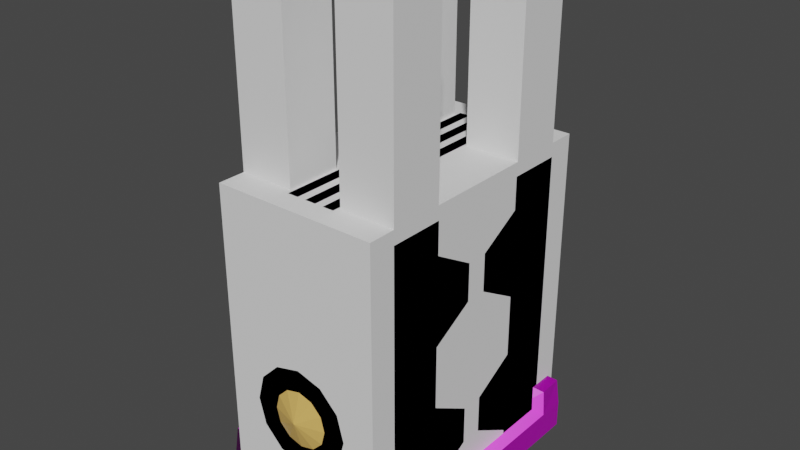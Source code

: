 # Source: industrial_machine002.blend  (saved by Blender 4.1.24; exported with 4.5.12 LTS)
import bpy
from mathutils import Matrix  # noqa: F401  (used for matrix-valued properties, if any)

bpy.ops.wm.read_factory_settings(use_empty=True)
scene = bpy.context.scene
scene.name = 'Scene'

# ---- images (referenced by path relative to the original .blend; pixels are not part of the script)
import os
ASSET_DIR = os.environ.get("B2B_ASSET_DIR", "")  # directory of the original .blend (textures are referenced by path, not embedded)
HERE = os.path.dirname(os.path.abspath(__file__))  # packed textures are extracted next to this script under _unpacked/

def load_image(name, relpath, width, height, colorspace="sRGB"):
    """Load a texture the original file referenced (path relative to the .blend, or extracted next to this script)."""
    p = next((c for c in (os.path.join(HERE, relpath), os.path.join(ASSET_DIR, relpath)) if relpath and os.path.exists(c)), "")
    if p:
        img = bpy.data.images.load(p, check_existing=True)
        img.name = name
    else:  # same state as the original file: an image datablock whose file is absent (Cycles renders it pink)
        img = bpy.data.images.new(name, width, height)
        img.source = "FILE"
        img.filepath = "//" + (relpath or name)
    img.colorspace_settings.name = colorspace
    return img
img_metal062c_2k_jpg_color_jpg = load_image('Metal062C_2K-JPG_Color.jpg', 'Metal062C_2K-JPG_Color.jpg', 1024, 1024, 'sRGB')
img_metal062c_2k_jpg_roughness_jpg = load_image('Metal062C_2K-JPG_Roughness.jpg', 'Metal062C_2K-JPG_Roughness.jpg', 1024, 1024, 'Non-Color')
img_metal062c_2k_jpg_normalgl_jpg_002 = load_image('Metal062C_2K-JPG_NormalGL.jpg.002', 'Metal062C_2K-JPG_NormalGL.jpg', 1024, 1024, 'Non-Color')
img_dials_albedo_jpg_002 = load_image('dials_albedo.jpg.002', 'dials_albedo.jpg', 1024, 1024, 'sRGB')
img_dials_normal_jpg_002 = load_image('dials_normal.jpg.002', 'dials_normal.jpg', 1024, 1024, 'Non-Color')

# ---- materials (node trees are filled in below, after node groups)
mat_mainbody = bpy.data.materials.new('MainBody')
mat_dials = bpy.data.materials.new('Dials')
mat_lights = bpy.data.materials.new('Lights')

# ---- material node trees
mat_mainbody.use_nodes = True; mat_mainbody.node_tree.nodes.clear()
_N = mat_mainbody.node_tree.nodes; _L = mat_mainbody.node_tree.links
n0 = _N.new('ShaderNodeBsdfPrincipled'); n0.name = 'Principled BSDF'; n0.location = (10, 300)
n1 = _N.new('ShaderNodeOutputMaterial'); n1.name = 'Material Output'; n1.location = (300, 300)
n2 = _N.new('ShaderNodeTexImage'); n2.name = 'Image Texture'; n2.location = (88, -40)
n2.label = 'Base Color'
n2.image = img_metal062c_2k_jpg_color_jpg
n3 = _N.new('ShaderNodeTexImage'); n3.name = 'Image Texture.002'; n3.location = (88, -335)
n3.label = 'Roughness'
n3.image = img_metal062c_2k_jpg_roughness_jpg
n4 = _N.new('ShaderNodeTexImage'); n4.name = 'Image Texture.003'; n4.location = (88, -615)
n4.label = 'Normal'
n4.image = img_metal062c_2k_jpg_normalgl_jpg_002
n5 = _N.new('ShaderNodeNormalMap'); n5.name = 'Normal Map'; n5.location = (-240, -340)
n6 = _N.new('ShaderNodeMapping'); n6.name = 'Mapping'; n6.location = (230, -40)
n7 = _N.new('NodeReroute'); n7.name = 'Reroute'; n7.location = (38, -331)
n7.width = 16
n7.socket_idname = 'NodeSocketVector'
n8 = _N.new('ShaderNodeTexCoord'); n8.name = 'Texture Coordinate'; n8.location = (30, -40)
n9 = _N.new('NodeFrame'); n9.name = 'Frame'; n9.location = (-1270, 340)
n9.label = 'Mapping'
n9.width = 400
n10 = _N.new('NodeFrame'); n10.name = 'Frame.001'; n10.location = (-628, 275)
n10.label = 'Textures'
n10.width = 358
n2.parent = n10
n3.parent = n10
n4.parent = n10
n6.parent = n9
n7.parent = n10
n8.parent = n9
_L.new(n0.outputs[0], n1.inputs[0])
_L.new(n4.outputs[0], n5.inputs[1])
_L.new(n7.outputs[0], n2.inputs[0])
_L.new(n7.outputs[0], n3.inputs[0])
_L.new(n7.outputs[0], n4.inputs[0])
_L.new(n6.outputs[0], n7.inputs[0])
_L.new(n8.outputs[2], n6.inputs[0])
_L.new(n2.outputs[0], n0.inputs[0])
_L.new(n3.outputs[0], n0.inputs[2])
_L.new(n5.outputs[0], n0.inputs[5])
n1.is_active_output = True
mat_dials.use_nodes = True; mat_dials.node_tree.nodes.clear()
_N = mat_dials.node_tree.nodes; _L = mat_dials.node_tree.links
n0 = _N.new('ShaderNodeBsdfPrincipled'); n0.name = 'Principled BSDF'; n0.location = (10, 300)
n1 = _N.new('ShaderNodeOutputMaterial'); n1.name = 'Material Output'; n1.location = (300, 300)
n2 = _N.new('ShaderNodeTexImage'); n2.name = 'Image Texture'; n2.location = (88, -40)
n2.label = 'Base Color'
n2.image = img_dials_albedo_jpg_002
n3 = _N.new('ShaderNodeTexImage'); n3.name = 'Image Texture.001'; n3.location = (88, -320)
n3.label = 'Normal'
n3.image = img_dials_normal_jpg_002
n4 = _N.new('ShaderNodeNormalMap'); n4.name = 'Normal Map'; n4.location = (-240, 220)
n5 = _N.new('NodeReroute'); n5.name = 'Reroute'; n5.location = (38, -420)
n5.width = 16
n5.socket_idname = 'NodeSocketVector'
n6 = _N.new('NodeFrame'); n6.name = 'Frame.001'; n6.location = (-628, 540)
n6.label = 'Textures'
n6.width = 358
n7 = _N.new('ShaderNodeUVMap'); n7.name = 'UV Map'; n7.location = (-920, 320)
n7.uv_map = 'dials'
n2.parent = n6
n3.parent = n6
n5.parent = n6
_L.new(n0.outputs[0], n1.inputs[0])
_L.new(n2.outputs[0], n0.inputs[0])
_L.new(n3.outputs[0], n4.inputs[1])
_L.new(n4.outputs[0], n0.inputs[5])
_L.new(n5.outputs[0], n2.inputs[0])
_L.new(n5.outputs[0], n3.inputs[0])
_L.new(n7.outputs[0], n5.inputs[0])
n1.is_active_output = True
mat_lights.use_nodes = True; mat_lights.node_tree.nodes.clear()
_N = mat_lights.node_tree.nodes; _L = mat_lights.node_tree.links
n0 = _N.new('ShaderNodeBsdfPrincipled'); n0.name = 'Principled BSDF'; n0.location = (10, 300)
n0.inputs[0].default_value = (0.8001, 0.4877, 0.1274, 1.0)
n0.inputs[2].default_value = 0.1
n1 = _N.new('ShaderNodeOutputMaterial'); n1.name = 'Material Output'; n1.location = (300, 300)
_L.new(n0.outputs[0], n1.inputs[0])
n1.is_active_output = True

# ---- world
world_world = bpy.data.worlds.new('World'); scene.world = world_world
world_world.use_nodes = True; world_world.node_tree.nodes.clear()
_N = world_world.node_tree.nodes; _L = world_world.node_tree.links
n0 = _N.new('ShaderNodeOutputWorld'); n0.name = 'World Output'; n0.location = (300, 300)
n1 = _N.new('ShaderNodeBackground'); n1.name = 'Background'; n1.location = (10, 300)
n1.inputs[0].default_value = (0.05088, 0.05088, 0.05088, 1.0)
_L.new(n1.outputs[0], n0.inputs[0])
n0.is_active_output = True
world_world.color = (0.05088, 0.05088, 0.05088)
world_world.use_sun_shadow = False
world_world.sun_shadow_jitter_overblur = 0.0

# ---- meshes
me_cube = bpy.data.meshes.new('Cube')
me_cube.from_pydata([(-0.3, -0.4, 0.0), (-0.3, -0.4, 1.1), (-0.3, 0.4, 0.0), (-0.2107, 0.1979, 0.1143), (-0.3, 0.4, 1.1), (0.3, -0.4, 0.0), (0.3, -0.4, 1.1), (0.3, 0.4, 0.0), (0.3, 0.4, 1.1), (-0.2107, -0.1979, 0.1143), (0.2107, 0.1979, 0.1143), (0.2107, -0.1979, 0.1143), (-0.2107, 0.1979, 0.6627), (-0.2107, 0.1979, 0.4342), (-0.2107, -0.1979, 0.4342), (-0.2107, -0.1979, 0.6627), (0.2107, 0.1979, 0.6627), (0.2107, 0.1979, 0.4342), (0.2107, -0.1979, 0.4342), (0.2107, -0.1979, 0.6627), (-0.2107, 0.1979, 0.9827), (-0.2107, -0.1979, 0.9827), (0.2107, 0.1979, 0.9827), (0.2107, -0.1979, 0.9827), (-0.3, -0.1979, 0.6627), (-0.3, -0.1979, 0.9827), (-0.3, -0.1979, 1.1), (-0.3, -0.1979, 0.4342), (-0.3, 0.1979, 0.9827), (-0.3, 0.1979, 1.1), (-0.3, -0.1979, 0.0), (-0.3, -0.1979, 0.1143), (-0.3, 0.1979, 0.4342), (-0.3, 0.1979, 0.1143), (-0.3, 0.1979, 0.0), (-0.3, 0.1979, 0.6627), (0.3, -0.1979, 1.1), (0.3, -0.1979, 0.9827), (0.3, 0.1979, 0.4342), (0.3, 0.1979, 0.6627), (0.3, 0.1979, 0.9827), (0.3, 0.1979, 1.1), (0.3, -0.1979, 0.1143), (0.3, -0.1979, 0.4342), (0.3, -0.1979, 0.0), (0.3, -0.1979, 0.6627), (0.3, 0.1979, 0.1143), (0.3, 0.1979, 0.0), (0.2107, -0.1979, 0.0), (0.2107, 0.1979, 0.0), (-0.2107, -0.1979, 0.0), (-0.2107, 0.1979, 0.0), (-0.2107, -0.1979, 1.1), (-0.2107, 0.1979, 1.1), (0.2107, -0.1979, 1.1), (0.2107, 0.1979, 1.1), (-0.3, 0.04, 0.2054), (-0.3, 0.04, 0.8915), (-0.3, 0.04, 0.343), (-0.3, 0.04, 0.7539), (-0.3, -0.04, 0.8915), (-0.3, -0.04, 0.2054), (-0.3, -0.04, 0.343), (-0.3, -0.04, 0.7539), (0.3, 0.04, 0.8915), (0.3, 0.04, 0.7539), (0.3, 0.04, 0.2054), (0.3, 0.04, 0.343), (0.3, -0.04, 0.7539), (0.3, -0.04, 0.8915), (0.3, -0.04, 0.343), (0.3, -0.04, 0.2054), (-0.2107, -0.04, 0.0), (-0.2107, 0.04, 0.0), (0.2107, -0.04, 0.0), (0.2107, 0.04, 0.0), (-0.2107, -0.04, 1.1), (-0.2107, 0.04, 1.1), (0.2107, -0.04, 1.1), (0.2107, 0.04, 1.1), (-0.2107, 0.04, 0.2054), (-0.2107, -0.04, 0.2054), (0.2107, 0.04, 0.2054), (0.2107, -0.04, 0.2054), (-0.2107, 0.04, 0.7539), (-0.2107, 0.04, 0.343), (-0.2107, -0.04, 0.343), (-0.2107, -0.04, 0.7539), (0.2107, 0.04, 0.7539), (0.2107, 0.04, 0.343), (0.2107, -0.04, 0.343), (0.2107, -0.04, 0.7539), (-0.2107, 0.04, 0.8915), (-0.2107, -0.04, 0.8915), (0.2107, 0.04, 0.8915), (0.2107, -0.04, 0.8915), (-0.2, -0.2093, 1.0), (-0.2, -0.2597, 1.83), (-0.1359, -0.2359, 1.0), (-0.1715, -0.2715, 1.83), (-0.1093, -0.3, 1.0), (-0.1597, -0.3, 1.83), (-0.1359, -0.3641, 1.0), (-0.1715, -0.3285, 1.83), (-0.2, -0.3907, 1.0), (-0.2, -0.3403, 1.83), (-0.2641, -0.3641, 1.0), (-0.2285, -0.3285, 1.83), (-0.2907, -0.3, 1.0), (-0.2403, -0.3, 1.83), (-0.2641, -0.2359, 1.0), (-0.2285, -0.2715, 1.83), (-0.1476, -0.2476, 1.8), (-0.2, -0.2258, 1.8), (-0.1258, -0.3, 1.8), (-0.1476, -0.3524, 1.8), (-0.2, -0.3742, 1.8), (-0.2524, -0.3524, 1.8), (-0.2742, -0.3, 1.8), (-0.2524, -0.2476, 1.8), (0.2, -0.2093, 1.0), (0.2, -0.2597, 1.83), (0.1359, -0.2359, 1.0), (0.1715, -0.2715, 1.83), (0.1093, -0.3, 1.0), (0.1597, -0.3, 1.83), (0.1359, -0.3641, 1.0), (0.1715, -0.3285, 1.83), (0.2, -0.3907, 1.0), (0.2, -0.3403, 1.83), (0.2641, -0.3641, 1.0), (0.2285, -0.3285, 1.83), (0.2907, -0.3, 1.0), (0.2403, -0.3, 1.83), (0.2641, -0.2359, 1.0), (0.2285, -0.2715, 1.83), (0.1476, -0.2476, 1.8), (0.2, -0.2258, 1.8), (0.1258, -0.3, 1.8), (0.1476, -0.3524, 1.8), (0.2, -0.3742, 1.8), (0.2524, -0.3524, 1.8), (0.2742, -0.3, 1.8), (0.2524, -0.2476, 1.8), (-0.2, 0.2093, 1.0), (-0.2, 0.2597, 1.83), (-0.1359, 0.2359, 1.0), (-0.1715, 0.2715, 1.83), (-0.1093, 0.3, 1.0), (-0.1597, 0.3, 1.83), (-0.1359, 0.3641, 1.0), (-0.1715, 0.3285, 1.83), (-0.2, 0.3907, 1.0), (-0.2, 0.3403, 1.83), (-0.2641, 0.3641, 1.0), (-0.2285, 0.3285, 1.83), (-0.2907, 0.3, 1.0), (-0.2403, 0.3, 1.83), (-0.2641, 0.2359, 1.0), (-0.2285, 0.2715, 1.83), (-0.1476, 0.2476, 1.8), (-0.2, 0.2258, 1.8), (-0.1258, 0.3, 1.8), (-0.1476, 0.3524, 1.8), (-0.2, 0.3742, 1.8), (-0.2524, 0.3524, 1.8), (-0.2742, 0.3, 1.8), (-0.2524, 0.2476, 1.8), (0.2, 0.2093, 1.0), (0.2, 0.2597, 1.83), (0.1359, 0.2359, 1.0), (0.1715, 0.2715, 1.83), (0.1093, 0.3, 1.0), (0.1597, 0.3, 1.83), (0.1359, 0.3641, 1.0), (0.1715, 0.3285, 1.83), (0.2, 0.3907, 1.0), (0.2, 0.3403, 1.83), (0.2641, 0.3641, 1.0), (0.2285, 0.3285, 1.83), (0.2907, 0.3, 1.0), (0.2403, 0.3, 1.83), (0.2641, 0.2359, 1.0), (0.2285, 0.2715, 1.83), (0.1476, 0.2476, 1.8), (0.2, 0.2258, 1.8), (0.1258, 0.3, 1.8), (0.1476, 0.3524, 1.8), (0.2, 0.3742, 1.8), (0.2524, 0.3524, 1.8), (0.2742, 0.3, 1.8), (0.2524, 0.2476, 1.8), (-0.003071, 0.5019, 0.6014), (-0.003071, -0.5, 0.6014), (0.08899, 0.5019, 0.5767), (0.08899, -0.5, 0.5767), (0.1564, 0.5019, 0.5093), (0.1564, -0.5, 0.5093), (0.1811, 0.5019, 0.4172), (0.1811, -0.5, 0.4172), (0.1564, 0.5019, 0.3252), (0.1564, -0.5, 0.3252), (0.08899, 0.5019, 0.2578), (0.08899, -0.5, 0.2578), (-0.003071, 0.5019, 0.2331), (-0.003071, -0.5, 0.2331), (-0.09513, 0.5019, 0.2578), (-0.09513, -0.5, 0.2578), (-0.1625, 0.5019, 0.3252), (-0.1625, -0.5, 0.3252), (-0.1872, 0.5019, 0.4172), (-0.1872, -0.5, 0.4172), (-0.1625, 0.5019, 0.5093), (-0.1625, -0.5, 0.5093), (-0.09513, 0.5019, 0.5767), (-0.09513, -0.5, 0.5767), (0.04888, -0.5, 0.5072), (0.08691, -0.5, 0.4692), (0.1008, -0.5, 0.4172), (0.08691, -0.5, 0.3653), (0.04888, -0.5, 0.3273), (-0.003071, -0.5, 0.3133), (-0.05502, -0.5, 0.3273), (-0.003071, -0.53, 0.4172), (-0.09305, -0.5, 0.3653), (-0.107, -0.5, 0.4172), (-0.09305, -0.5, 0.4692), (-0.05502, -0.5, 0.5072), (-0.003071, -0.5, 0.5211), (-0.09, -0.45, 0.0), (-0.09, 0.45, 0.0), (-0.05, -0.45, 0.0), (-0.05, 0.45, 0.0), (-0.09, -0.45, 1.12), (-0.09, -0.42, 1.15), (-0.05, -0.42, 1.15), (-0.05, -0.45, 1.12), (-0.09, 0.42, 1.15), (-0.09, 0.45, 1.12), (-0.05, 0.45, 1.12), (-0.05, 0.42, 1.15), (-0.02, -0.45, 0.0), (-0.02, 0.45, 0.0), (0.02, -0.45, 0.0), (0.02, 0.45, 0.0), (-0.02, -0.45, 1.12), (-0.02, -0.42, 1.15), (0.02, -0.42, 1.15), (0.02, -0.45, 1.12), (-0.02, 0.42, 1.15), (-0.02, 0.45, 1.12), (0.02, 0.45, 1.12), (0.02, 0.42, 1.15), (0.05, -0.45, 0.0), (0.05, 0.45, 0.0), (0.09, -0.45, 0.0), (0.09, 0.45, 0.0), (0.05, -0.45, 1.12), (0.05, -0.42, 1.15), (0.09, -0.42, 1.15), (0.09, -0.45, 1.12), (0.05, 0.42, 1.15), (0.05, 0.45, 1.12), (0.09, 0.45, 1.12), (0.09, 0.42, 1.15), (-0.28, -0.46, 0.7), (-0.28, -0.46, 1.0), (0.28, -0.46, 0.7), (0.28, -0.46, 1.0), (-0.28, -0.3533, 0.7), (-0.28, -0.3533, 1.0), (0.28, -0.3533, 0.7), (0.28, -0.3533, 1.0), (-0.17, -0.4, 0.9477), (-0.17, -0.48, 0.9477), (-0.1261, -0.4, 0.936), (-0.1261, -0.48, 0.936), (-0.09402, -0.4, 0.9039), (-0.09402, -0.48, 0.9039), (-0.08226, -0.4, 0.86), (-0.08226, -0.48, 0.86), (-0.09402, -0.4, 0.8161), (-0.09402, -0.48, 0.8161), (-0.1261, -0.4, 0.784), (-0.1261, -0.48, 0.784), (-0.17, -0.4, 0.7723), (-0.17, -0.48, 0.7723), (-0.2139, -0.4, 0.784), (-0.2139, -0.48, 0.784), (-0.246, -0.4, 0.8161), (-0.246, -0.48, 0.8161), (-0.2577, -0.4, 0.86), (-0.2577, -0.48, 0.86), (-0.246, -0.4, 0.9039), (-0.246, -0.48, 0.9039), (-0.2139, -0.4, 0.936), (-0.2139, -0.48, 0.936), (0.1261, -0.48, 0.936), (0.1261, -0.4, 0.936), (0.09402, -0.48, 0.9039), (0.09402, -0.4, 0.9039), (0.08226, -0.48, 0.86), (0.08226, -0.4, 0.86), (0.09402, -0.48, 0.8161), (0.09402, -0.4, 0.8161), (0.1261, -0.48, 0.784), (0.1261, -0.4, 0.784), (0.17, -0.48, 0.7723), (0.17, -0.4, 0.7723), (0.2139, -0.48, 0.784), (0.2139, -0.4, 0.784), (0.246, -0.48, 0.8161), (0.246, -0.4, 0.8161), (0.2577, -0.48, 0.86), (0.2577, -0.4, 0.86), (0.246, -0.48, 0.9039), (0.246, -0.4, 0.9039), (0.2139, -0.48, 0.936), (0.2139, -0.4, 0.936), (0.17, -0.48, 0.9477), (0.17, -0.4, 0.9477), (-0.07, -0.48, 0.7568), (-0.07, -0.48, 0.9632), (-0.07, -0.4, 0.7568), (-0.07, -0.4, 0.9632), (0.07, -0.48, 0.7568), (0.07, -0.48, 0.9632), (0.07, -0.4, 0.7568), (0.07, -0.4, 0.9632), (-0.35, -0.48, 0.0), (-0.35, -0.48, 0.1), (-0.35, 0.48, 0.0), (-0.35, 0.48, 0.1), (0.35, -0.48, 0.0), (0.35, -0.48, 0.1), (0.35, 0.48, 0.0), (0.35, 0.48, 0.1), (0.25, 0.48, 0.0), (-0.25, 0.48, 0.0), (-0.25, 0.48, 0.1), (0.25, 0.48, 0.1), (-0.25, -0.48, 0.0), (0.25, -0.48, 0.0), (0.25, -0.48, 0.1), (-0.25, -0.48, 0.1), (-0.35, 0.38, 0.0), (-0.35, -0.38, 0.0), (-0.35, -0.38, 0.1), (-0.35, 0.38, 0.1), (0.35, -0.38, 0.0), (0.35, 0.38, 0.0), (0.35, 0.38, 0.1), (0.35, -0.38, 0.1), (0.25, 0.38, 0.1), (0.25, -0.38, 0.1), (-0.25, 0.38, 0.1), (-0.25, -0.38, 0.1), (-0.25, 0.38, 0.0), (-0.25, -0.38, 0.0), (0.25, 0.38, 0.0), (0.25, -0.38, 0.0), (-0.3465, 0.3762, 0.2), (-0.343, 0.4704, 0.2), (0.2475, 0.4752, 0.2), (0.343, 0.4704, 0.2), (0.3465, -0.3762, 0.2), (0.343, -0.4704, 0.2), (-0.2475, -0.4752, 0.2), (-0.343, -0.4704, 0.2), (-0.2475, 0.4752, 0.2), (0.2475, -0.4752, 0.2), (0.25, -0.38, 0.2), (-0.25, -0.38, 0.2), (-0.3465, -0.3762, 0.2), (0.3465, 0.3762, 0.2), (0.25, 0.38, 0.2), (-0.25, 0.38, 0.2)], [], [(33, 32, 2), (24, 27, 0), (40, 39, 8), (43, 45, 5), (63, 24, 25, 60), (28, 29, 4), (31, 27, 62, 61), (35, 28, 4), (32, 35, 2), (35, 4, 2), (2, 34, 33), (37, 45, 68, 69), (31, 30, 0), (0, 1, 24), (1, 26, 25), (15, 87, 86, 14), (1, 25, 24), (31, 0, 27), (0, 5, 6, 1), (85, 84, 12, 13), (46, 47, 7), (33, 56, 58, 32), (38, 46, 7), (39, 38, 7), (7, 8, 39), (8, 41, 40), (70, 43, 42, 71), (37, 36, 6), (6, 5, 45), (5, 44, 42), (66, 46, 38, 67), (5, 42, 43), (37, 6, 45), (38, 39, 16, 17), (51, 34, 2), (48, 5, 0, 50), (7, 47, 49), (79, 55, 53, 77), (48, 44, 5), (52, 1, 6, 54), (0, 30, 50), (76, 52, 54, 78), (55, 41, 8), (65, 39, 40, 64), (4, 29, 53), (84, 59, 35, 12), (52, 26, 1), (55, 8, 4, 53), (6, 36, 54), (48, 11, 42, 44), (66, 82, 10, 46), (30, 31, 9, 50), (10, 82, 75, 49), (72, 50, 9, 81), (49, 47, 46, 10), (85, 80, 81, 86), (77, 53, 20, 92), (71, 42, 11, 83), (78, 54, 23, 95), (76, 93, 21, 52), (89, 67, 38, 17), (73, 51, 49, 75), (35, 32, 13, 12), (58, 85, 13, 32), (27, 24, 15, 14), (89, 90, 83, 82), (89, 17, 16, 88), (87, 15, 24, 63), (53, 29, 28, 20), (45, 43, 18, 19), (70, 90, 18, 43), (93, 60, 25, 21), (68, 45, 19, 91), (91, 19, 18, 90), (57, 28, 35, 59), (57, 92, 20, 28), (41, 55, 22, 40), (26, 52, 21, 25), (94, 64, 40, 22), (77, 92, 93, 76), (79, 94, 22, 55), (74, 83, 11, 48), (36, 37, 23, 54), (69, 95, 23, 37), (61, 62, 86, 81), (78, 95, 94, 79), (51, 2, 7, 49), (73, 80, 3, 51), (78, 79, 77, 76), (92, 84, 87, 93), (73, 75, 74, 72), (86, 62, 27, 14), (81, 9, 31, 61), (63, 60, 93, 87), (82, 83, 74, 75), (85, 86, 87, 84), (89, 88, 91, 90), (56, 80, 85, 58), (69, 68, 91, 95), (94, 95, 91, 88), (34, 51, 3, 33), (59, 84, 92, 57), (74, 48, 50, 72), (65, 88, 16, 39), (89, 82, 66, 67), (94, 88, 65, 64), (72, 81, 80, 73), (71, 83, 90, 70), (80, 56, 33, 3), (7, 2, 4, 8), (96, 113, 112, 98), (98, 112, 114, 100), (100, 114, 115, 102), (102, 115, 116, 104), (104, 116, 117, 106), (106, 117, 118, 108), (99, 97, 111, 109, 107, 105, 103, 101), (108, 118, 119, 110), (110, 119, 113, 96), (96, 98, 100, 102, 104, 106, 108, 110), (97, 99, 112, 113), (99, 101, 114, 112), (101, 103, 115, 114), (103, 105, 116, 115), (105, 107, 117, 116), (107, 109, 118, 117), (109, 111, 119, 118), (111, 97, 113, 119), (120, 122, 136, 137), (122, 124, 138, 136), (124, 126, 139, 138), (126, 128, 140, 139), (128, 130, 141, 140), (130, 132, 142, 141), (123, 125, 127, 129, 131, 133, 135, 121), (132, 134, 143, 142), (134, 120, 137, 143), (120, 134, 132, 130, 128, 126, 124, 122), (121, 137, 136, 123), (123, 136, 138, 125), (125, 138, 139, 127), (127, 139, 140, 129), (129, 140, 141, 131), (131, 141, 142, 133), (133, 142, 143, 135), (135, 143, 137, 121), (144, 146, 160, 161), (146, 148, 162, 160), (148, 150, 163, 162), (150, 152, 164, 163), (152, 154, 165, 164), (154, 156, 166, 165), (147, 149, 151, 153, 155, 157, 159, 145), (156, 158, 167, 166), (158, 144, 161, 167), (144, 158, 156, 154, 152, 150, 148, 146), (145, 161, 160, 147), (147, 160, 162, 149), (149, 162, 163, 151), (151, 163, 164, 153), (153, 164, 165, 155), (155, 165, 166, 157), (157, 166, 167, 159), (159, 167, 161, 145), (168, 185, 184, 170), (170, 184, 186, 172), (172, 186, 187, 174), (174, 187, 188, 176), (176, 188, 189, 178), (178, 189, 190, 180), (171, 169, 183, 181, 179, 177, 175, 173), (180, 190, 191, 182), (182, 191, 185, 168), (168, 170, 172, 174, 176, 178, 180, 182), (169, 171, 184, 185), (171, 173, 186, 184), (173, 175, 187, 186), (175, 177, 188, 187), (177, 179, 189, 188), (179, 181, 190, 189), (181, 183, 191, 190), (183, 169, 185, 191), (192, 193, 195, 194), (194, 195, 197, 196), (196, 197, 199, 198), (198, 199, 201, 200), (200, 201, 203, 202), (202, 203, 205, 204), (204, 205, 207, 206), (206, 207, 209, 208), (208, 209, 211, 210), (210, 211, 213, 212), (195, 193, 215, 213, 211, 209, 207, 205, 203, 201, 199, 197), (212, 213, 215, 214), (214, 215, 193, 192), (192, 194, 196, 198, 200, 202, 204, 206, 208, 210, 212, 214), (228, 223, 216), (216, 223, 217), (217, 223, 218), (218, 223, 219), (219, 223, 220), (220, 223, 221), (221, 223, 222), (222, 223, 224), (224, 223, 225), (225, 223, 226), (226, 223, 227), (227, 223, 228), (232, 239, 240, 235, 236, 231), (240, 237, 234, 235), (230, 238, 239, 232), (230, 232, 231, 229), (235, 234, 233, 236), (231, 236, 233, 229), (237, 240, 239, 238), (229, 233, 234, 237, 238, 230), (244, 251, 252, 247, 248, 243), (252, 249, 246, 247), (242, 250, 251, 244), (242, 244, 243, 241), (247, 246, 245, 248), (243, 248, 245, 241), (249, 252, 251, 250), (241, 245, 246, 249, 250, 242), (256, 263, 264, 259, 260, 255), (264, 261, 258, 259), (254, 262, 263, 256), (254, 256, 255, 253), (259, 258, 257, 260), (255, 260, 257, 253), (261, 264, 263, 262), (253, 257, 258, 261, 262, 254), (271, 272, 268, 267), (267, 268, 266, 265), (269, 271, 267, 265), (272, 270, 266, 268), (265, 266, 270, 269), (273, 274, 276, 275), (275, 276, 278, 277), (277, 278, 280, 279), (279, 280, 282, 281), (281, 282, 284, 283), (283, 284, 286, 285), (285, 286, 288, 287), (287, 288, 290, 289), (289, 290, 292, 291), (291, 292, 294, 293), (276, 274, 296, 294, 292, 290, 288, 286, 284, 282, 280, 278), (293, 294, 296, 295), (295, 296, 274, 273), (273, 275, 277, 279, 281, 283, 285, 287, 289, 291, 293, 295), (298, 297, 319, 320), (302, 301, 299, 300), (304, 303, 301, 302), (306, 305, 303, 304), (308, 307, 305, 306), (310, 309, 307, 308), (312, 311, 309, 310), (314, 313, 311, 312), (316, 315, 313, 314), (318, 317, 315, 316), (317, 319, 297, 299, 301, 303, 305, 307, 309, 311, 313, 315), (320, 319, 317, 318), (300, 299, 297, 298), (320, 318, 316, 314, 312, 310, 308, 306, 304, 302, 300, 298), (321, 322, 324, 323), (323, 324, 328, 327), (327, 328, 326, 325), (325, 326, 322, 321), (323, 327, 325, 321), (328, 324, 322, 326), (345, 348, 332, 331), (337, 340, 336, 335), (349, 352, 334, 333), (341, 344, 330, 329), (360, 349, 333, 342), (354, 343, 370, 371), (336, 340, 363, 364), (356, 344, 343, 354), (346, 358, 341, 329), (360, 342, 341, 358), (333, 334, 343, 342), (343, 344, 341, 342), (331, 332, 339, 338), (339, 340, 337, 338), (357, 359, 360, 358), (338, 337, 359, 357), (331, 338, 357, 345), (345, 357, 358, 346), (353, 355, 356, 354), (340, 339, 355, 353), (351, 336, 364, 374), (351, 353, 354, 352), (330, 344, 367, 368), (355, 348, 347, 356), (337, 335, 350, 359), (359, 350, 349, 360), (335, 336, 351, 350), (350, 351, 352, 349), (329, 330, 347, 346), (346, 347, 348, 345), (372, 373, 368, 367), (365, 371, 370, 366), (364, 363, 375, 374), (369, 362, 361, 376), (353, 351, 374, 375), (344, 356, 372, 367), (340, 353, 375, 363), (352, 354, 371, 365), (339, 332, 362, 369), (348, 355, 376, 361), (347, 330, 368, 373), (334, 352, 365, 366), (355, 339, 369, 376), (356, 347, 373, 372), (332, 348, 361, 362), (343, 334, 366, 370)])
me_cube.polygons.foreach_set('material_index', [0, 0, 0, 0, 0, 0, 0, 0, 0, 0, 0, 0, 0, 0, 0, 0, 0, 0, 0, 0, 0, 0, 0, 0, 0, 0, 0, 0, 0, 0, 0, 0, 0, 0, 0, 0, 0, 0, 0, 0, 0, 0, 0, 0, 0, 0, 0, 0, 0, 0, 0, 0, 0, 0, 0, 0, 0, 0, 0, 0, 0, 0, 0, 0, 0, 0, 0, 0, 0, 0, 0, 0, 0, 0, 0, 0, 0, 0, 0, 0, 0, 0, 0, 0, 0, 0, 0, 0, 0, 0, 0, 0, 0, 0, 0, 0, 0, 0, 0, 0, 0, 0, 0, 0, 0, 0, 0, 0, 0, 0, 0, 0, 0, 0, 0, 0, 0, 0, 0, 0, 0, 0, 0, 0, 0, 0, 0, 0, 0, 0, 0, 0, 0, 0, 0, 0, 0, 0, 0, 0, 0, 0, 0, 0, 0, 0, 0, 0, 0, 0, 0, 0, 0, 0, 0, 0, 0, 0, 0, 0, 0, 0, 0, 0, 0, 0, 0, 0, 0, 0, 0, 0, 0, 0, 0, 0, 0, 0, 0, 0, 0, 0, 0, 0, 0, 0, 0, 0, 0, 0, 0, 0, 0, 0, 0, 0, 2, 2, 2, 2, 2, 2, 2, 2, 2, 2, 2, 2, 0, 0, 0, 0, 0, 0, 0, 0, 0, 0, 0, 0, 0, 0, 0, 0, 0, 0, 0, 0, 0, 0, 0, 0, 0, 0, 0, 0, 0, 0, 0, 0, 0, 0, 0, 0, 0, 0, 0, 1, 0, 0, 0, 0, 0, 0, 0, 0, 0, 0, 0, 0, 0, 1, 0, 0, 0, 0, 0, 0, 1, 0, 0, 0, 0, 0, 0, 0, 0, 0, 0, 0, 0, 0, 0, 0, 0, 0, 0, 0, 0, 0, 0, 0, 0, 0, 0, 0, 0, 0, 0, 0, 0, 0, 0, 0, 0, 0, 0, 0, 0, 0, 0, 0, 0, 0, 0, 0, 0])
_uv = me_cube.uv_layers.new(name='UVMap')
_uv.uv.foreach_set('vector', [0.7681, 0.6438, 0.7681, 0.5827, 0.8067, 0.6656, 0.6936, 0.5391, 0.6936, 0.5827, 0.655, 0.6656, 0.7326, 0.02949, 0.7326, 0.09059, 0.694, 0.007084, 0.8071, 0.1342, 0.8071, 0.09059, 0.8457, 0.2172, 0.7238, 0.5217, 0.6936, 0.5391, 0.6936, 0.478, 0.7238, 0.4954, 0.7681, 0.478, 0.7681, 0.4556, 0.8067, 0.4556, 0.6936, 0.6438, 0.6936, 0.5827, 0.7238, 0.6001, 0.7238, 0.6264, 0.7681, 0.5391, 0.7681, 0.478, 0.8067, 0.4556, 0.7681, 0.5827, 0.7681, 0.5391, 0.8067, 0.6656, 0.7681, 0.5391, 0.8067, 0.4556, 0.8067, 0.6656, 0.8067, 0.6656, 0.7681, 0.6656, 0.7681, 0.6438, 0.8071, 0.02949, 0.8071, 0.09059, 0.7769, 0.07318, 0.7769, 0.0469, 0.6936, 0.6438, 0.6936, 0.6656, 0.655, 0.6656, 0.655, 0.6656, 0.655, 0.4556, 0.6936, 0.5391, 0.655, 0.4556, 0.6936, 0.4556, 0.6936, 0.478, 0.4315, 0.5582, 0.4617, 0.5408, 0.4617, 0.6192, 0.4315, 0.6018, 0.655, 0.4556, 0.6936, 0.478, 0.6936, 0.5391, 0.6936, 0.6438, 0.655, 0.6656, 0.6936, 0.5827, 0.6798, 0.2172, 0.5652, 0.2172, 0.5652, 0.007084, 0.6798, 0.007084, 0.477, 0.6192, 0.477, 0.5408, 0.5071, 0.5582, 0.5071, 0.6018, 0.7326, 0.1953, 0.7326, 0.2172, 0.694, 0.2172, 0.7681, 0.6438, 0.7379, 0.6264, 0.7379, 0.6001, 0.7681, 0.5827, 0.7326, 0.1342, 0.7326, 0.1953, 0.694, 0.2172, 0.7326, 0.09059, 0.7326, 0.1342, 0.694, 0.2172, 0.694, 0.2172, 0.694, 0.007084, 0.7326, 0.09059, 0.694, 0.007084, 0.7326, 0.007084, 0.7326, 0.02949, 0.7769, 0.1516, 0.8071, 0.1342, 0.8071, 0.1953, 0.7769, 0.1779, 0.8071, 0.02949, 0.8071, 0.007084, 0.8457, 0.007084, 0.8457, 0.007084, 0.8457, 0.2172, 0.8071, 0.09059, 0.8457, 0.2172, 0.8071, 0.2172, 0.8071, 0.1953, 0.7627, 0.1779, 0.7326, 0.1953, 0.7326, 0.1342, 0.7627, 0.1516, 0.8457, 0.2172, 0.8071, 0.1953, 0.8071, 0.1342, 0.8071, 0.02949, 0.8457, 0.007084, 0.8071, 0.09059, 0.8853, 0.8904, 0.8853, 0.8468, 0.9024, 0.8468, 0.9024, 0.8904, 0.4003, 0.5889, 0.4174, 0.5889, 0.4174, 0.6275, 0.3198, 0.5133, 0.3028, 0.4747, 0.4174, 0.4747, 0.4003, 0.5133, 0.3028, 0.6275, 0.3028, 0.5889, 0.3198, 0.5889, 0.007084, 0.6892, 0.03724, 0.6892, 0.03724, 0.7697, 0.007084, 0.7697, 0.3198, 0.5133, 0.3028, 0.5133, 0.3028, 0.4747, 0.1286, 0.7697, 0.09001, 0.7868, 0.09001, 0.6722, 0.1286, 0.6892, 0.4174, 0.4747, 0.4174, 0.5133, 0.4003, 0.5133, 0.1588, 0.7697, 0.1286, 0.7697, 0.1286, 0.6892, 0.1588, 0.6892, 0.03724, 0.6892, 0.03724, 0.6722, 0.07584, 0.6722, 0.7627, 0.07318, 0.7326, 0.09059, 0.7326, 0.02949, 0.7627, 0.0469, 0.07584, 0.7868, 0.03724, 0.7868, 0.03724, 0.7697, 0.111, 0.883, 0.1281, 0.883, 0.1281, 0.9132, 0.111, 0.9132, 0.1286, 0.7697, 0.1286, 0.7868, 0.09001, 0.7868, 0.03724, 0.6892, 0.07584, 0.6722, 0.07584, 0.7868, 0.03724, 0.7697, 0.09001, 0.6722, 0.1286, 0.6722, 0.1286, 0.6892, 0.9496, 0.972, 0.9496, 0.9502, 0.9666, 0.9502, 0.9666, 0.972, 0.8853, 0.9046, 0.9024, 0.9046, 0.9024, 0.9348, 0.8853, 0.9348, 0.8025, 0.9708, 0.8025, 0.949, 0.8196, 0.949, 0.8196, 0.9708, 0.5652, 0.6438, 0.5954, 0.6264, 0.5954, 0.6656, 0.5652, 0.6656, 0.4617, 0.6847, 0.4315, 0.6847, 0.4315, 0.6629, 0.4617, 0.6455, 0.9024, 0.9708, 0.8853, 0.9708, 0.8853, 0.9489, 0.9024, 0.9489, 0.477, 0.6192, 0.477, 0.6455, 0.4617, 0.6455, 0.4617, 0.6192, 0.477, 0.4747, 0.5071, 0.4747, 0.5071, 0.4971, 0.477, 0.5145, 0.4315, 0.9426, 0.4315, 0.9125, 0.4486, 0.9125, 0.4486, 0.9426, 0.6107, 0.4556, 0.6408, 0.4556, 0.6408, 0.478, 0.6107, 0.4954, 0.4617, 0.4747, 0.4617, 0.5145, 0.4315, 0.4971, 0.4315, 0.4747, 0.9183, 0.9136, 0.9354, 0.9136, 0.9354, 0.9438, 0.9183, 0.9438, 0.4003, 0.5587, 0.4003, 0.5889, 0.3198, 0.5889, 0.3198, 0.5587, 0.8196, 0.8468, 0.8196, 0.8905, 0.8025, 0.8905, 0.8025, 0.8468, 0.3963, 0.8889, 0.4133, 0.8889, 0.4133, 0.919, 0.3963, 0.919, 0.4781, 0.9096, 0.4781, 0.8659, 0.4951, 0.8659, 0.4951, 0.9096, 0.5954, 0.6001, 0.6107, 0.6001, 0.6107, 0.6264, 0.5954, 0.6264, 0.5954, 0.6001, 0.5652, 0.5827, 0.5652, 0.5391, 0.5954, 0.5217, 0.8356, 0.9267, 0.8356, 0.8965, 0.8526, 0.8965, 0.8526, 0.9267, 0.05034, 0.9408, 0.06739, 0.9408, 0.06739, 0.9633, 0.05034, 0.9633, 0.06739, 0.883, 0.06739, 0.9267, 0.05034, 0.9267, 0.05034, 0.883, 0.2423, 0.9446, 0.2253, 0.9446, 0.2253, 0.9144, 0.2423, 0.9144, 0.9305, 0.6527, 0.9134, 0.6527, 0.9134, 0.6226, 0.9305, 0.6226, 0.1729, 0.9431, 0.1729, 0.9129, 0.19, 0.9129, 0.19, 0.9431, 0.6107, 0.5217, 0.6408, 0.5391, 0.6408, 0.5827, 0.6107, 0.6001, 0.7379, 0.4954, 0.7681, 0.478, 0.7681, 0.5391, 0.7379, 0.5217, 0.7528, 0.8966, 0.7698, 0.8966, 0.7698, 0.9267, 0.7528, 0.9267, 0.8356, 0.9409, 0.8526, 0.9409, 0.8526, 0.9633, 0.8356, 0.9633, 0.7528, 0.9409, 0.7698, 0.9409, 0.7698, 0.9633, 0.7528, 0.9633, 0.2598, 0.9144, 0.2769, 0.9144, 0.2769, 0.9446, 0.2598, 0.9446, 0.477, 0.4747, 0.477, 0.5145, 0.4617, 0.5145, 0.4617, 0.4747, 0.5954, 0.4556, 0.5954, 0.4954, 0.5652, 0.478, 0.5652, 0.4556, 0.6107, 0.6656, 0.6107, 0.6264, 0.6408, 0.6438, 0.6408, 0.6656, 0.9666, 0.9136, 0.9666, 0.936, 0.9496, 0.936, 0.9496, 0.9136, 0.687, 0.9484, 0.67, 0.9484, 0.67, 0.9183, 0.687, 0.9183, 0.111, 0.9536, 0.111, 0.9274, 0.1281, 0.9274, 0.1281, 0.9536, 0.6107, 0.4556, 0.6107, 0.4954, 0.5954, 0.4954, 0.5954, 0.4556, 0.4003, 0.5889, 0.4174, 0.6275, 0.3028, 0.6275, 0.3198, 0.5889, 0.477, 0.6847, 0.477, 0.6455, 0.5071, 0.6629, 0.5071, 0.6847, 0.587, 0.9082, 0.6023, 0.9082, 0.6023, 0.8277, 0.587, 0.8277, 0.477, 0.5145, 0.477, 0.5408, 0.4617, 0.5408, 0.4617, 0.5145, 0.4003, 0.5587, 0.3198, 0.5587, 0.3198, 0.5434, 0.4003, 0.5434, 0.3198, 0.9309, 0.3028, 0.9309, 0.3028, 0.9007, 0.3198, 0.9007, 0.9116, 0.4414, 0.9116, 0.4112, 0.9286, 0.4112, 0.9286, 0.4414, 0.9446, 0.6488, 0.9446, 0.6226, 0.9617, 0.6226, 0.9617, 0.6488, 0.5954, 0.6264, 0.6107, 0.6264, 0.6107, 0.6656, 0.5954, 0.6656, 0.477, 0.6192, 0.4617, 0.6192, 0.4617, 0.5408, 0.477, 0.5408, 0.5954, 0.6001, 0.5954, 0.5217, 0.6107, 0.5217, 0.6107, 0.6001, 0.6335, 0.9497, 0.6165, 0.9497, 0.6165, 0.9234, 0.6335, 0.9234, 0.3821, 0.9332, 0.3821, 0.9595, 0.3651, 0.9595, 0.3651, 0.9332, 0.5954, 0.4954, 0.6107, 0.4954, 0.6107, 0.5217, 0.5954, 0.5217, 0.3198, 0.9669, 0.3028, 0.9669, 0.3028, 0.945, 0.3198, 0.945, 0.7183, 0.9446, 0.7012, 0.9446, 0.7012, 0.9183, 0.7183, 0.9183, 0.3198, 0.5434, 0.3198, 0.5133, 0.4003, 0.5133, 0.4003, 0.5434, 0.8025, 0.9046, 0.8196, 0.9046, 0.8196, 0.9348, 0.8025, 0.9348, 0.02414, 0.9263, 0.02414, 0.9526, 0.007084, 0.9526, 0.007084, 0.9263, 0.4951, 0.9237, 0.4951, 0.95, 0.4781, 0.95, 0.4781, 0.9237, 0.4617, 0.6847, 0.4617, 0.6455, 0.477, 0.6455, 0.477, 0.6847, 0.4133, 0.9595, 0.3963, 0.9595, 0.3963, 0.9332, 0.4133, 0.9332, 0.3651, 0.8889, 0.3821, 0.8889, 0.3821, 0.919, 0.3651, 0.919, 0.6798, 0.4414, 0.5652, 0.4414, 0.5652, 0.2313, 0.6798, 0.2313, 0.5349, 0.6275, 0.5349, 0.4747, 0.5461, 0.4747, 0.5485, 0.6275, 0.8727, 0.3841, 0.8752, 0.2313, 0.8863, 0.2314, 0.8863, 0.3842, 0.8863, 0.3842, 0.8863, 0.2314, 0.8975, 0.2313, 0.8999, 0.3841, 0.7528, 0.8326, 0.7553, 0.6798, 0.7664, 0.6798, 0.7664, 0.8326, 0.7664, 0.8326, 0.7664, 0.6798, 0.7775, 0.6798, 0.78, 0.8326, 0.8313, 0.3841, 0.8338, 0.2313, 0.8449, 0.2314, 0.8449, 0.3842, 0.888, 0.645, 0.8814, 0.645, 0.8768, 0.6404, 0.8768, 0.6338, 0.8814, 0.6292, 0.888, 0.6292, 0.8926, 0.6338, 0.8926, 0.6404, 0.8449, 0.3842, 0.8449, 0.2314, 0.8561, 0.2313, 0.8586, 0.3841, 0.5213, 0.6275, 0.5238, 0.4747, 0.5349, 0.4747, 0.5349, 0.6275, 0.8669, 0.4235, 0.8565, 0.4339, 0.8417, 0.4339, 0.8313, 0.4235, 0.8313, 0.4087, 0.8417, 0.3983, 0.8565, 0.3983, 0.8669, 0.4087, 0.8814, 0.645, 0.888, 0.645, 0.8907, 0.6516, 0.8787, 0.6516, 0.888, 0.645, 0.8926, 0.6404, 0.8993, 0.6431, 0.8907, 0.6516, 0.8926, 0.6404, 0.8926, 0.6338, 0.8993, 0.6311, 0.8993, 0.6431, 0.8926, 0.6338, 0.888, 0.6292, 0.8907, 0.6226, 0.8993, 0.6311, 0.888, 0.6292, 0.8814, 0.6292, 0.8787, 0.6226, 0.8907, 0.6226, 0.8814, 0.6292, 0.8768, 0.6338, 0.8702, 0.6311, 0.8787, 0.6226, 0.8768, 0.6338, 0.8768, 0.6404, 0.8702, 0.6431, 0.8702, 0.6311, 0.8768, 0.6404, 0.8814, 0.645, 0.8787, 0.6516, 0.8702, 0.6431, 0.5349, 0.7945, 0.5213, 0.7945, 0.5238, 0.6417, 0.5349, 0.6417, 0.9042, 0.8326, 0.8906, 0.8326, 0.8906, 0.6798, 0.9017, 0.6798, 0.8906, 0.8326, 0.877, 0.8326, 0.8794, 0.6798, 0.8906, 0.6798, 0.8214, 0.8326, 0.8078, 0.8326, 0.8078, 0.6798, 0.8189, 0.6798, 0.8078, 0.8326, 0.7942, 0.8326, 0.7967, 0.6798, 0.8078, 0.6798, 0.8628, 0.8326, 0.8492, 0.8326, 0.8492, 0.6798, 0.8603, 0.6798, 0.6231, 0.898, 0.6231, 0.8914, 0.6278, 0.8868, 0.6343, 0.8868, 0.6389, 0.8914, 0.6389, 0.898, 0.6343, 0.9026, 0.6278, 0.9026, 0.8492, 0.8326, 0.8356, 0.8326, 0.838, 0.6798, 0.8492, 0.6798, 0.5485, 0.7945, 0.5349, 0.7945, 0.5349, 0.6417, 0.5461, 0.6417, 0.3651, 0.8643, 0.3651, 0.8496, 0.3755, 0.8391, 0.3902, 0.8391, 0.4006, 0.8496, 0.4006, 0.8643, 0.3902, 0.8747, 0.3755, 0.8747, 0.6278, 0.9026, 0.625, 0.9093, 0.6165, 0.9007, 0.6231, 0.898, 0.6231, 0.898, 0.6165, 0.9007, 0.6165, 0.8887, 0.6231, 0.8914, 0.6231, 0.8914, 0.6165, 0.8887, 0.625, 0.8802, 0.6278, 0.8868, 0.6278, 0.8868, 0.625, 0.8802, 0.6371, 0.8802, 0.6343, 0.8868, 0.6343, 0.8868, 0.6371, 0.8802, 0.6456, 0.8887, 0.6389, 0.8914, 0.6389, 0.8914, 0.6456, 0.8887, 0.6456, 0.9007, 0.6389, 0.898, 0.6389, 0.898, 0.6456, 0.9007, 0.6371, 0.9093, 0.6343, 0.9026, 0.6343, 0.9026, 0.6371, 0.9093, 0.625, 0.9093, 0.6278, 0.9026, 0.4452, 0.8518, 0.4315, 0.8517, 0.434, 0.6989, 0.4452, 0.6989, 0.9285, 0.1599, 0.9148, 0.1599, 0.9148, 0.007106, 0.926, 0.007084, 0.9148, 0.1599, 0.9012, 0.1599, 0.9037, 0.007084, 0.9148, 0.007106, 0.6972, 0.8326, 0.6836, 0.8327, 0.6836, 0.6798, 0.6947, 0.6798, 0.6836, 0.8327, 0.67, 0.8326, 0.6725, 0.6798, 0.6836, 0.6798, 0.8871, 0.1599, 0.8734, 0.1599, 0.8734, 0.007106, 0.8846, 0.007084, 0.02952, 0.8943, 0.02952, 0.9008, 0.0249, 0.9055, 0.01835, 0.9055, 0.01373, 0.9008, 0.01373, 0.8943, 0.01835, 0.8897, 0.0249, 0.8897, 0.8734, 0.1599, 0.8598, 0.1599, 0.8623, 0.007084, 0.8734, 0.007106, 0.4588, 0.8517, 0.4452, 0.8518, 0.4452, 0.6989, 0.4563, 0.6989, 0.8711, 0.8572, 0.8711, 0.872, 0.8607, 0.8824, 0.846, 0.8824, 0.8356, 0.872, 0.8356, 0.8572, 0.846, 0.8468, 0.8607, 0.8468, 0.0249, 0.8897, 0.02765, 0.883, 0.03617, 0.8916, 0.02952, 0.8943, 0.02952, 0.8943, 0.03617, 0.8916, 0.03617, 0.9036, 0.02952, 0.9008, 0.02952, 0.9008, 0.03617, 0.9036, 0.02765, 0.9121, 0.0249, 0.9055, 0.0249, 0.9055, 0.02765, 0.9121, 0.0156, 0.9121, 0.01835, 0.9055, 0.01835, 0.9055, 0.0156, 0.9121, 0.007084, 0.9036, 0.01373, 0.9008, 0.01373, 0.9008, 0.007084, 0.9036, 0.007084, 0.8916, 0.01373, 0.8943, 0.01373, 0.8943, 0.007084, 0.8916, 0.0156, 0.883, 0.01835, 0.8897, 0.01835, 0.8897, 0.0156, 0.883, 0.02765, 0.883, 0.0249, 0.8897, 0.4866, 0.8518, 0.4866, 0.6989, 0.4977, 0.6989, 0.5002, 0.8517, 0.9116, 0.6084, 0.914, 0.4556, 0.9252, 0.4556, 0.9252, 0.6084, 0.9252, 0.6084, 0.9252, 0.4556, 0.9363, 0.4556, 0.9388, 0.6084, 0.7114, 0.8326, 0.7139, 0.6798, 0.725, 0.6798, 0.725, 0.8327, 0.725, 0.8327, 0.725, 0.6798, 0.7361, 0.6798, 0.7386, 0.8326, 0.8702, 0.6084, 0.8727, 0.4556, 0.8838, 0.4556, 0.8838, 0.6084, 0.1842, 0.8763, 0.1907, 0.8763, 0.1954, 0.881, 0.1954, 0.8875, 0.1907, 0.8921, 0.1842, 0.8921, 0.1796, 0.8875, 0.1796, 0.881, 0.8838, 0.6084, 0.8838, 0.4556, 0.8949, 0.4556, 0.8974, 0.6084, 0.4729, 0.8517, 0.4754, 0.6989, 0.4866, 0.6989, 0.4866, 0.8518, 0.7528, 0.8572, 0.7632, 0.8468, 0.7779, 0.8468, 0.7883, 0.8572, 0.7883, 0.872, 0.7779, 0.8824, 0.7632, 0.8824, 0.7528, 0.872, 0.1907, 0.8763, 0.1842, 0.8763, 0.1814, 0.8697, 0.1935, 0.8697, 0.1842, 0.8763, 0.1796, 0.881, 0.1729, 0.8782, 0.1814, 0.8697, 0.1796, 0.881, 0.1796, 0.8875, 0.1729, 0.8903, 0.1729, 0.8782, 0.1796, 0.8875, 0.1842, 0.8921, 0.1814, 0.8988, 0.1729, 0.8903, 0.1842, 0.8921, 0.1907, 0.8921, 0.1935, 0.8988, 0.1814, 0.8988, 0.1907, 0.8921, 0.1954, 0.8875, 0.202, 0.8903, 0.1935, 0.8988, 0.1954, 0.8875, 0.1954, 0.881, 0.202, 0.8782, 0.202, 0.8903, 0.1954, 0.881, 0.1907, 0.8763, 0.1935, 0.8697, 0.202, 0.8782, 0.8384, 0.6469, 0.8384, 0.4556, 0.856, 0.4556, 0.856, 0.6469, 0.7691, 0.4227, 0.7691, 0.2313, 0.782, 0.2313, 0.782, 0.4227, 0.782, 0.4227, 0.782, 0.2313, 0.7996, 0.2313, 0.7996, 0.4227, 0.7996, 0.4227, 0.7996, 0.2313, 0.8172, 0.2313, 0.8172, 0.4227, 0.694, 0.4227, 0.694, 0.2313, 0.7069, 0.2313, 0.7069, 0.4227, 0.7069, 0.4227, 0.7069, 0.2313, 0.7244, 0.2313, 0.7244, 0.4227, 0.7244, 0.4227, 0.7244, 0.2313, 0.742, 0.2313, 0.742, 0.4227, 0.742, 0.4227, 0.742, 0.2313, 0.7549, 0.2313, 0.7549, 0.4227, 0.3509, 0.6416, 0.3509, 0.833, 0.3333, 0.833, 0.3333, 0.6416, 0.3333, 0.6416, 0.3333, 0.833, 0.3157, 0.833, 0.3157, 0.6416, 0.007084, 0.844, 0.007084, 0.8258, 0.01619, 0.81, 0.03195, 0.8009, 0.05015, 0.8009, 0.06591, 0.81, 0.07501, 0.8258, 0.07501, 0.844, 0.06591, 0.8598, 0.05015, 0.8689, 0.03195, 0.8689, 0.01618, 0.8598, 0.3157, 0.6416, 0.3157, 0.833, 0.3028, 0.833, 0.3028, 0.6416, 0.8208, 0.6469, 0.8208, 0.4556, 0.8384, 0.4556, 0.8384, 0.6469, 0.08918, 0.8258, 0.09828, 0.81, 0.114, 0.8009, 0.1322, 0.8009, 0.148, 0.81, 0.1571, 0.8258, 0.1571, 0.844, 0.148, 0.8598, 0.1322, 0.8689, 0.114, 0.8689, 0.09828, 0.8598, 0.08918, 0.844, 0.6165, 0.8417, 0.6357, 0.8468, 0.6165, 0.852, 0.6165, 0.852, 0.6357, 0.8468, 0.6216, 0.8609, 0.6216, 0.8609, 0.6357, 0.8468, 0.6305, 0.866, 0.6305, 0.866, 0.6357, 0.8468, 0.6408, 0.866, 0.6408, 0.866, 0.6357, 0.8468, 0.6497, 0.8609, 0.6497, 0.8609, 0.6357, 0.8468, 0.6548, 0.852, 0.6548, 0.852, 0.6357, 0.8468, 0.6548, 0.8417, 0.6548, 0.8417, 0.6357, 0.8468, 0.6497, 0.8328, 0.6497, 0.8328, 0.6357, 0.8468, 0.6408, 0.8277, 0.6408, 0.8277, 0.6357, 0.8468, 0.6305, 0.8277, 0.6305, 0.8277, 0.6357, 0.8468, 0.6216, 0.8328, 0.6216, 0.8328, 0.6357, 0.8468, 0.6165, 0.8417, 0.007084, 0.2267, 0.007084, 0.01281, 0.01281, 0.007084, 0.1732, 0.007084, 0.179, 0.01281, 0.179, 0.2267, 0.5508, 0.9691, 0.5431, 0.9691, 0.5431, 0.8087, 0.5508, 0.8087, 0.9183, 0.8995, 0.9183, 0.6856, 0.926, 0.6856, 0.926, 0.8995, 0.9721, 0.179, 0.9644, 0.179, 0.9644, 0.007084, 0.9721, 0.007084, 0.9208, 0.1741, 0.9285, 0.1741, 0.9285, 0.1798, 0.9208, 0.1798, 0.9208, 0.3937, 0.9208, 0.1798, 0.9285, 0.1798, 0.9285, 0.3937, 0.9183, 0.6798, 0.926, 0.6798, 0.926, 0.6856, 0.9183, 0.6856, 0.1931, 0.2267, 0.1931, 0.01281, 0.1989, 0.007084, 0.3593, 0.007084, 0.365, 0.01281, 0.365, 0.2267, 0.007084, 0.4605, 0.007084, 0.2466, 0.01281, 0.2409, 0.1732, 0.2409, 0.179, 0.2466, 0.179, 0.4605, 0.9824, 0.5492, 0.9748, 0.5492, 0.9748, 0.3887, 0.9824, 0.3887, 0.9402, 0.8995, 0.9402, 0.6856, 0.9478, 0.6856, 0.9478, 0.8995, 0.9721, 0.365, 0.9644, 0.365, 0.9644, 0.1931, 0.9721, 0.1931, 0.953, 0.3887, 0.9606, 0.3887, 0.9606, 0.3945, 0.953, 0.3945, 0.953, 0.6084, 0.953, 0.3945, 0.9606, 0.3945, 0.9606, 0.6084, 0.9402, 0.6798, 0.9478, 0.6798, 0.9478, 0.6856, 0.9402, 0.6856, 0.1931, 0.4605, 0.1931, 0.2466, 0.1989, 0.2409, 0.3593, 0.2409, 0.365, 0.2466, 0.365, 0.4605, 0.3792, 0.2267, 0.3792, 0.01281, 0.3849, 0.007084, 0.5453, 0.007084, 0.5511, 0.01281, 0.5511, 0.2267, 0.5729, 0.9881, 0.5652, 0.9881, 0.5652, 0.8277, 0.5729, 0.8277, 0.9426, 0.2268, 0.9426, 0.01286, 0.9503, 0.01286, 0.9503, 0.2268, 0.529, 0.9806, 0.5213, 0.9806, 0.5213, 0.8087, 0.529, 0.8087, 0.962, 0.6798, 0.9696, 0.6798, 0.9696, 0.6856, 0.962, 0.6856, 0.962, 0.8995, 0.962, 0.6856, 0.9696, 0.6856, 0.9696, 0.8995, 0.9426, 0.007084, 0.9503, 0.007084, 0.9503, 0.01286, 0.9426, 0.01286, 0.3792, 0.4605, 0.3792, 0.2466, 0.3849, 0.2409, 0.5453, 0.2409, 0.5511, 0.2466, 0.5511, 0.4605, 0.67, 0.9041, 0.67, 0.8468, 0.6904, 0.8468, 0.6904, 0.9041, 0.2826, 0.7791, 0.2253, 0.7791, 0.2253, 0.6722, 0.2826, 0.6722, 0.2457, 0.7933, 0.2457, 0.9002, 0.2253, 0.9002, 0.2253, 0.7933, 0.2802, 0.7933, 0.2802, 0.9002, 0.2598, 0.9002, 0.2598, 0.7933, 0.7114, 0.9041, 0.7114, 0.8468, 0.7318, 0.8468, 0.7318, 0.9041, 0.3803, 0.982, 0.3651, 0.982, 0.3651, 0.9736, 0.3803, 0.9736, 0.08156, 0.9366, 0.09683, 0.9366, 0.09683, 0.9428, 0.08156, 0.9428, 0.08156, 0.9428, 0.09683, 0.9428, 0.09683, 0.9512, 0.08156, 0.9512, 0.08156, 0.9512, 0.09683, 0.9512, 0.09683, 0.9595, 0.08156, 0.9595, 0.1575, 0.9121, 0.1422, 0.9121, 0.1422, 0.9059, 0.1575, 0.9059, 0.1575, 0.9059, 0.1422, 0.9059, 0.1422, 0.8975, 0.1575, 0.8975, 0.1575, 0.8975, 0.1422, 0.8975, 0.1422, 0.8892, 0.1575, 0.8892, 0.1575, 0.8892, 0.1422, 0.8892, 0.1422, 0.883, 0.1575, 0.883, 0.3493, 0.9668, 0.334, 0.9668, 0.334, 0.9585, 0.3493, 0.9585, 0.3493, 0.9585, 0.334, 0.9585, 0.334, 0.9501, 0.3493, 0.9501, 0.6627, 0.2185, 0.6697, 0.2185, 0.6758, 0.222, 0.6793, 0.2281, 0.6793, 0.2351, 0.6758, 0.2412, 0.6697, 0.2447, 0.6627, 0.2447, 0.6566, 0.2412, 0.6531, 0.2351, 0.6531, 0.2281, 0.6566, 0.222, 0.3493, 0.9501, 0.334, 0.9501, 0.334, 0.9439, 0.3493, 0.9439, 0.3803, 0.9904, 0.3651, 0.9904, 0.3651, 0.982, 0.3803, 0.982, 0.4315, 0.8778, 0.4359, 0.8703, 0.4434, 0.8659, 0.4521, 0.8659, 0.4596, 0.8703, 0.4639, 0.8778, 0.4639, 0.8864, 0.4596, 0.894, 0.4521, 0.8983, 0.4434, 0.8983, 0.4359, 0.894, 0.4315, 0.8864, 0.4116, 0.9904, 0.3963, 0.9904, 0.3963, 0.982, 0.4116, 0.982, 0.6023, 0.9778, 0.587, 0.9778, 0.587, 0.9694, 0.6023, 0.9694, 0.6023, 0.9861, 0.587, 0.9861, 0.587, 0.9778, 0.6023, 0.9778, 0.3493, 0.9069, 0.334, 0.9069, 0.334, 0.9007, 0.3493, 0.9007, 0.3493, 0.9152, 0.334, 0.9152, 0.334, 0.9069, 0.3493, 0.9069, 0.3493, 0.9236, 0.334, 0.9236, 0.334, 0.9152, 0.3493, 0.9152, 0.3493, 0.9297, 0.334, 0.9297, 0.334, 0.9236, 0.3493, 0.9236, 0.1433, 0.9824, 0.1586, 0.9824, 0.1586, 0.9907, 0.1433, 0.9907, 0.1433, 0.974, 0.1586, 0.974, 0.1586, 0.9824, 0.1433, 0.9824, 0.1433, 0.9678, 0.1586, 0.9678, 0.1586, 0.974, 0.1433, 0.974, 0.6627, 0.2185, 0.6697, 0.2185, 0.6758, 0.222, 0.6793, 0.2281, 0.6793, 0.2351, 0.6758, 0.2412, 0.6697, 0.2447, 0.6627, 0.2447, 0.6566, 0.2412, 0.6531, 0.2351, 0.6531, 0.2281, 0.6566, 0.222, 0.4116, 0.982, 0.3963, 0.982, 0.3963, 0.9736, 0.4116, 0.9736, 0.6023, 0.9694, 0.587, 0.9694, 0.587, 0.9632, 0.6023, 0.9632, 0.8922, 0.1859, 0.8922, 0.1946, 0.8879, 0.2021, 0.8804, 0.2064, 0.8717, 0.2064, 0.8642, 0.2021, 0.8598, 0.1946, 0.8598, 0.1859, 0.8642, 0.1784, 0.8717, 0.1741, 0.8804, 0.1741, 0.8879, 0.1784, 0.8811, 0.4377, 0.8811, 0.3983, 0.8963, 0.3983, 0.8963, 0.4377, 0.3028, 0.8866, 0.3028, 0.8471, 0.3295, 0.8471, 0.3295, 0.8866, 0.08156, 0.9225, 0.08156, 0.883, 0.09683, 0.883, 0.09683, 0.9225, 0.6147, 0.2504, 0.6147, 0.2185, 0.64, 0.2185, 0.64, 0.2504, 0.6023, 0.9223, 0.6023, 0.9491, 0.587, 0.9491, 0.587, 0.9223, 0.1575, 0.9262, 0.1575, 0.953, 0.1422, 0.953, 0.1422, 0.9262, 0.3651, 0.8059, 0.3842, 0.8059, 0.3842, 0.825, 0.3651, 0.825, 0.6034, 0.6989, 0.5843, 0.6989, 0.5843, 0.6798, 0.6034, 0.6798, 0.1729, 0.8364, 0.192, 0.8364, 0.192, 0.8555, 0.1729, 0.8555, 0.6558, 0.6989, 0.6367, 0.6989, 0.6367, 0.6798, 0.6558, 0.6798, 0.02618, 0.4938, 0.007084, 0.4938, 0.007084, 0.4747, 0.02618, 0.4747, 0.4315, 0.9759, 0.4315, 0.9568, 0.4506, 0.9577, 0.4506, 0.9759, 0.5843, 0.6798, 0.5843, 0.6989, 0.5652, 0.6994, 0.5652, 0.6811, 0.174, 0.4938, 0.174, 0.4747, 0.2695, 0.4747, 0.2695, 0.4938, 0.1408, 0.4938, 0.1217, 0.4938, 0.1217, 0.4747, 0.1408, 0.4747, 0.02618, 0.4938, 0.02618, 0.4747, 0.1217, 0.4747, 0.1217, 0.4938, 0.6558, 0.8135, 0.6367, 0.8135, 0.6367, 0.7944, 0.6558, 0.7944, 0.6367, 0.7944, 0.6367, 0.6989, 0.6558, 0.6989, 0.6558, 0.7944, 0.6034, 0.8135, 0.5843, 0.8135, 0.5843, 0.7944, 0.6034, 0.7944, 0.5843, 0.7944, 0.5843, 0.6989, 0.6034, 0.6989, 0.6034, 0.7944, 0.1217, 0.6389, 0.02618, 0.6389, 0.02618, 0.4938, 0.1217, 0.4938, 0.1217, 0.658, 0.02618, 0.658, 0.02618, 0.6389, 0.1217, 0.6389, 0.1408, 0.658, 0.1217, 0.658, 0.1217, 0.6389, 0.1408, 0.6389, 0.1408, 0.6389, 0.1217, 0.6389, 0.1217, 0.4938, 0.1408, 0.4938, 0.2695, 0.6389, 0.174, 0.6389, 0.174, 0.4938, 0.2695, 0.4938, 0.2695, 0.658, 0.174, 0.658, 0.174, 0.6389, 0.2695, 0.6389, 0.192, 0.6913, 0.192, 0.6722, 0.2111, 0.674, 0.2111, 0.692, 0.2886, 0.6389, 0.2695, 0.6389, 0.2695, 0.4938, 0.2886, 0.4938, 0.6367, 0.6798, 0.6367, 0.6989, 0.6176, 0.6994, 0.6176, 0.6811, 0.174, 0.6389, 0.1549, 0.6389, 0.1549, 0.4938, 0.174, 0.4938, 0.02618, 0.658, 0.007084, 0.658, 0.007084, 0.6389, 0.02618, 0.6389, 0.02618, 0.6389, 0.007084, 0.6389, 0.007084, 0.4938, 0.02618, 0.4938, 0.1729, 0.6722, 0.192, 0.6722, 0.192, 0.6913, 0.1729, 0.6913, 0.1729, 0.6913, 0.192, 0.6913, 0.192, 0.8364, 0.1729, 0.8364, 0.3651, 0.6416, 0.3842, 0.6416, 0.3842, 0.6607, 0.3651, 0.6607, 0.3651, 0.6607, 0.3842, 0.6607, 0.3842, 0.8059, 0.3651, 0.8059, 0.9354, 0.9592, 0.9354, 0.9776, 0.9174, 0.9762, 0.9173, 0.958, 0.007084, 0.9864, 0.007084, 0.9679, 0.02523, 0.9667, 0.02503, 0.985, 0.129, 0.9692, 0.1292, 0.9874, 0.111, 0.9863, 0.111, 0.9678, 0.9748, 0.583, 0.975, 0.5647, 0.9929, 0.5633, 0.9929, 0.5818, 0.2598, 0.9778, 0.2598, 0.9587, 0.2789, 0.9594, 0.2789, 0.9778, 0.192, 0.9573, 0.192, 0.9764, 0.1729, 0.9764, 0.1729, 0.9582, 0.7203, 0.9587, 0.7203, 0.9778, 0.7012, 0.9778, 0.7012, 0.9597, 0.6356, 0.9639, 0.6356, 0.983, 0.6165, 0.983, 0.6165, 0.9645, 0.5843, 0.7944, 0.5843, 0.8135, 0.5652, 0.8122, 0.5652, 0.7939, 0.687, 0.9626, 0.687, 0.9817, 0.6679, 0.9817, 0.6679, 0.9633, 0.3842, 0.6607, 0.3842, 0.6416, 0.4033, 0.6435, 0.4033, 0.6614, 0.192, 0.8555, 0.192, 0.8364, 0.2111, 0.8357, 0.2111, 0.8537, 0.2253, 0.9778, 0.2253, 0.9587, 0.2444, 0.9597, 0.2444, 0.9778, 0.4781, 0.9833, 0.4781, 0.9642, 0.4972, 0.9648, 0.4972, 0.9833, 0.3842, 0.825, 0.3842, 0.8059, 0.4033, 0.8051, 0.4033, 0.8231, 0.6367, 0.7944, 0.6367, 0.8135, 0.6176, 0.8122, 0.6176, 0.7939])
_uv.active_render = True
_uv = me_cube.uv_layers.new(name='dials')
_uv.uv.foreach_set('vector', [0.0, 0.0, 0.0, 0.0, 0.0, 0.0, 0.0, 0.0, 0.0, 0.0, 0.0, 0.0, 0.0, 0.0, 0.0, 0.0, 0.0, 0.0, 0.0, 0.0, 0.0, 0.0, 0.0, 0.0, 0.0, 0.0, 0.0, 0.0, 0.0, 0.0, 0.0, 0.0, 0.0, 0.0, 0.0, 0.0, 0.0, 0.0, 0.0, 0.0, 0.0, 0.0, 0.0, 0.0, 0.0, 0.0, 0.0, 0.0, 0.0, 0.0, 0.0, 0.0, 0.0, 0.0, 0.0, 0.0, 0.0, 0.0, 0.0, 0.0, 0.0, 0.0, 0.0, 0.0, 0.0, 0.0, 0.0, 0.0, 0.0, 0.0, 0.0, 0.0, 0.0, 0.0, 0.0, 0.0, 0.0, 0.0, 0.0, 0.0, 0.0, 0.0, 0.0, 0.0, 0.0, 0.0, 0.0, 0.0, 0.0, 0.0, 0.0, 0.0, 0.0, 0.0, 0.0, 0.0, 0.0, 0.0, 0.0, 0.0, 0.0, 0.0, 0.0, 0.0, 0.0, 0.0, 0.0, 0.0, 0.0, 0.0, 0.0, 0.0, 0.0, 0.0, 0.0, 0.0, 0.0, 0.0, 0.0, 0.0, 0.0, 0.0, 0.0, 0.0, 0.0, 0.0, 0.0, 0.0, 0.0, 0.0, 0.0, 0.0, 0.0, 0.0, 0.0, 0.0, 0.0, 0.0, 0.0, 0.0, 0.0, 0.0, 0.0, 0.0, 0.0, 0.0, 0.0, 0.0, 0.0, 0.0, 0.0, 0.0, 0.0, 0.0, 0.0, 0.0, 0.0, 0.0, 0.0, 0.0, 0.0, 0.0, 0.0, 0.0, 0.0, 0.0, 0.0, 0.0, 0.0, 0.0, 0.0, 0.0, 0.0, 0.0, 0.0, 0.0, 0.0, 0.0, 0.0, 0.0, 0.0, 0.0, 0.0, 0.0, 0.0, 0.0, 0.0, 0.0, 0.0, 0.0, 0.0, 0.0, 0.0, 0.0, 0.0, 0.0, 0.0, 0.0, 0.0, 0.0, 0.0, 0.0, 0.0, 0.0, 0.0, 0.0, 0.0, 0.0, 0.0, 0.0, 0.0, 0.0, 0.0, 0.0, 0.0, 0.0, 0.0, 0.0, 0.0, 0.0, 0.0, 0.0, 0.0, 0.0, 0.0, 0.0, 0.0, 0.0, 0.0, 0.0, 0.0, 0.0, 0.0, 0.0, 0.0, 0.0, 0.0, 0.0, 0.0, 0.0, 0.0, 0.0, 0.0, 0.0, 0.0, 0.0, 0.0, 0.0, 0.0, 0.0, 0.0, 0.0, 0.0, 0.0, 0.0, 0.0, 0.0, 0.0, 0.0, 0.0, 0.0, 0.0, 0.0, 0.0, 0.0, 0.0, 0.0, 0.0, 0.0, 0.0, 0.0, 0.0, 0.0, 0.0, 0.0, 0.0, 0.0, 0.0, 0.0, 0.0, 0.0, 0.0, 0.0, 0.0, 0.0, 0.0, 0.0, 0.0, 0.0, 0.0, 0.0, 0.0, 0.0, 0.0, 0.0, 0.0, 0.0, 0.0, 0.0, 0.0, 0.0, 0.0, 0.0, 0.0, 0.0, 0.0, 0.0, 0.0, 0.0, 0.0, 0.0, 0.0, 0.0, 0.0, 0.0, 0.0, 0.0, 0.0, 0.0, 0.0, 0.0, 0.0, 0.0, 0.0, 0.0, 0.0, 0.0, 0.0, 0.0, 0.0, 0.0, 0.0, 0.0, 0.0, 0.0, 0.0, 0.0, 0.0, 0.0, 0.0, 0.0, 0.0, 0.0, 0.0, 0.0, 0.0, 0.0, 0.0, 0.0, 0.0, 0.0, 0.0, 0.0, 0.0, 0.0, 0.0, 0.0, 0.0, 0.0, 0.0, 0.0, 0.0, 0.0, 0.0, 0.0, 0.0, 0.0, 0.0, 0.0, 0.0, 0.0, 0.0, 0.0, 0.0, 0.0, 0.0, 0.0, 0.0, 0.0, 0.0, 0.0, 0.0, 0.0, 0.0, 0.0, 0.0, 0.0, 0.0, 0.0, 0.0, 0.0, 0.0, 0.0, 0.0, 0.0, 0.0, 0.0, 0.0, 0.0, 0.0, 0.0, 0.0, 0.0, 0.0, 0.0, 0.0, 0.0, 0.0, 0.0, 0.0, 0.0, 0.0, 0.0, 0.0, 0.0, 0.0, 0.0, 0.0, 0.0, 0.0, 0.0, 0.0, 0.0, 0.0, 0.0, 0.0, 0.0, 0.0, 0.0, 0.0, 0.0, 0.0, 0.0, 0.0, 0.0, 0.0, 0.0, 0.0, 0.0, 0.0, 0.0, 0.0, 0.0, 0.0, 0.0, 0.0, 0.0, 0.0, 0.0, 0.0, 0.0, 0.0, 0.0, 0.0, 0.0, 0.0, 0.0, 0.0, 0.0, 0.0, 0.0, 0.0, 0.0, 0.0, 0.0, 0.0, 0.0, 0.0, 0.0, 0.0, 0.0, 0.0, 0.0, 0.0, 0.0, 0.0, 0.0, 0.0, 0.0, 0.0, 0.0, 0.0, 0.0, 0.0, 0.0, 0.0, 0.0, 0.0, 0.0, 0.0, 0.0, 0.0, 0.0, 0.0, 0.0, 0.0, 0.0, 0.0, 0.0, 0.0, 0.0, 0.0, 0.0, 0.0, 0.0, 0.0, 0.0, 0.0, 0.0, 0.0, 0.0, 0.0, 0.0, 0.0, 0.0, 0.0, 0.0, 0.0, 0.0, 0.0, 0.0, 0.0, 0.0, 0.0, 0.0, 0.0, 0.0, 0.0, 0.0, 0.0, 0.0, 0.0, 0.0, 0.0, 0.0, 0.0, 0.0, 0.0, 0.0, 0.0, 0.0, 0.0, 0.0, 0.0, 0.0, 0.0, 0.0, 0.0, 0.0, 0.0, 0.0, 0.0, 0.0, 0.0, 0.0, 0.0, 0.0, 0.0, 0.0, 0.0, 0.0, 0.0, 0.0, 0.0, 0.0, 0.0, 0.0, 0.0, 0.0, 0.0, 0.0, 0.0, 0.0, 0.0, 0.0, 0.0, 0.0, 0.0, 0.0, 0.0, 0.0, 0.0, 0.0, 0.0, 0.0, 0.0, 0.0, 0.0, 0.0, 0.0, 0.0, 0.0, 0.0, 0.0, 0.0, 0.0, 0.0, 0.0, 0.0, 0.0, 0.0, 0.0, 0.0, 0.0, 0.0, 0.0, 0.0, 0.0, 0.0, 0.0, 0.0, 0.0, 0.0, 0.0, 0.0, 0.0, 0.0, 0.0, 0.0, 0.0, 0.0, 0.0, 0.0, 0.0, 0.0, 0.0, 0.0, 0.0, 0.0, 0.0, 0.0, 0.0, 0.0, 0.0, 0.0, 0.0, 0.0, 0.0, 0.0, 0.0, 0.0, 0.0, 0.0, 0.0, 0.0, 0.0, 0.0, 0.0, 0.0, 0.0, 0.0, 0.0, 0.0, 0.0, 0.0, 0.0, 0.0, 0.0, 0.0, 0.0, 0.0, 0.0, 0.0, 0.0, 0.0, 0.0, 0.0, 0.0, 0.0, 0.0, 0.0, 0.0, 0.0, 0.0, 0.0, 0.0, 0.0, 0.0, 0.0, 0.0, 0.0, 0.0, 0.0, 0.0, 0.0, 0.0, 0.0, 0.0, 0.0, 0.0, 0.0, 0.0, 0.0, 0.0, 0.0, 0.0, 0.0, 0.0, 0.0, 0.0, 0.0, 0.0, 0.0, 0.0, 0.0, 0.0, 0.0, 0.0, 0.0, 0.0, 0.0, 0.0, 0.0, 0.0, 0.0, 0.0, 0.0, 0.0, 0.0, 0.0, 0.0, 0.0, 0.0, 0.0, 0.0, 0.0, 0.0, 0.0, 0.0, 0.0, 0.0, 0.0, 0.0, 0.0, 0.0, 0.0, 0.0, 0.0, 0.0, 0.0, 0.0, 0.0, 0.0, 0.0, 0.0, 0.0, 0.0, 0.0, 0.0, 0.0, 0.0, 0.0, 0.0, 0.0, 0.0, 0.0, 0.0, 0.0, 0.0, 0.0, 0.0, 0.0, 0.0, 0.0, 0.0, 0.0, 0.0, 0.0, 0.0, 0.0, 0.0, 0.0, 0.0, 0.0, 0.0, 0.0, 0.0, 0.0, 0.0, 0.0, 0.0, 0.0, 0.0, 0.0, 0.0, 0.0, 0.0, 0.0, 0.0, 0.0, 0.0, 0.0, 0.0, 0.0, 0.0, 0.0, 0.0, 0.0, 0.0, 0.0, 0.0, 0.0, 0.0, 0.0, 0.0, 0.0, 0.0, 0.0, 0.0, 0.0, 0.0, 0.0, 0.0, 0.0, 0.0, 0.0, 0.0, 0.0, 0.0, 0.0, 0.0, 0.0, 0.0, 0.0, 0.0, 0.0, 0.0, 0.0, 0.0, 0.0, 0.0, 0.0, 0.0, 0.0, 0.0, 0.0, 0.0, 0.0, 0.0, 0.0, 0.0, 0.0, 0.0, 0.0, 0.0, 0.0, 0.0, 0.0, 0.0, 0.0, 0.0, 0.0, 0.0, 0.0, 0.0, 0.0, 0.0, 0.0, 0.0, 0.0, 0.0, 0.0, 0.0, 0.0, 0.0, 0.0, 0.0, 0.0, 0.0, 0.0, 0.0, 0.0, 0.0, 0.0, 0.0, 0.0, 0.0, 0.0, 0.0, 0.0, 0.0, 0.0, 0.0, 0.0, 0.0, 0.0, 0.0, 0.0, 0.0, 0.0, 0.0, 0.0, 0.0, 0.0, 0.0, 0.0, 0.0, 0.0, 0.0, 0.0, 0.0, 0.0, 0.0, 0.0, 0.0, 0.0, 0.0, 0.0, 0.0, 0.0, 0.0, 0.0, 0.0, 0.0, 0.0, 0.0, 0.0, 0.0, 0.0, 0.0, 0.0, 0.0, 0.0, 0.0, 0.0, 0.0, 0.0, 0.0, 0.0, 0.0, 0.0, 0.0, 0.0, 0.0, 0.0, 0.0, 0.0, 0.0, 0.0, 0.0, 0.0, 0.0, 0.0, 0.0, 0.0, 0.0, 0.0, 0.0, 0.0, 0.0, 0.0, 0.0, 0.0, 0.0, 0.0, 0.0, 0.0, 0.0, 0.0, 0.0, 0.0, 0.0, 0.0, 0.0, 0.0, 0.0, 0.0, 0.0, 0.0, 0.0, 0.0, 0.0, 0.0, 0.0, 0.0, 0.0, 0.0, 0.0, 0.0, 0.0, 0.0, 0.0, 0.0, 0.0, 0.0, 0.0, 0.0, 0.0, 0.0, 0.0, 0.0, 0.0, 0.0, 0.0, 0.0, 0.0, 0.0, 0.0, 0.0, 0.0, 0.0, 0.0, 0.0, 0.0, 0.0, 0.0, 0.0, 0.0, 0.0, 0.0, 0.0, 0.0, 0.0, 0.0, 0.0, 0.0, 0.0, 0.0, 0.0, 0.0, 0.0, 0.0, 0.0, 0.0, 0.0, 0.0, 0.0, 0.0, 0.0, 0.0, 0.0, 0.0, 0.0, 0.0, 0.0, 0.0, 0.0, 0.0, 0.0, 0.0, 0.0, 0.0, 0.0, 0.0, 0.0, 0.0, 0.0, 0.0, 0.0, 0.0, 0.0, 0.0, 0.0, 0.0, 0.0, 0.0, 0.0, 0.0, 0.0, 0.0, 0.0, 0.0, 0.0, 0.0, 0.0, 0.0, 0.0, 0.0, 0.0, 0.0, 0.0, 0.0, 0.0, 0.0, 0.0, 0.0, 0.0, 0.0, 0.0, 0.0, 0.0, 0.0, 0.0, 0.0, 0.0, 0.0, 0.0, 0.0, 0.0, 0.0, 0.0, 0.0, 0.0, 0.0, 0.0, 0.0, 0.0, 0.0, 0.0, 0.0, 0.0, 0.0, 0.0, 0.0, 0.0, 0.0, 0.0, 0.0, 0.0, 0.0, 0.0, 0.0, 0.0, 0.0, 0.0, 0.0, 0.0, 0.0, 0.0, 0.0, 0.0, 0.0, 0.0, 0.0, 0.0, 0.0, 0.0, 0.0, 0.0, 0.0, 0.0, 0.0, 0.0, 0.0, 0.0, 0.0, 0.0, 0.0, 0.0, 0.0, 0.0, 0.0, 0.0, 0.0, 0.0, 0.0, 0.0, 0.0, 0.0, 0.0, 0.0, 0.0, 0.0, 0.0, 0.0, 0.0, 0.0, 0.0, 0.0, 0.0, 0.0, 0.0, 0.0, 0.0, 0.0, 0.0, 0.0, 0.0, 0.0, 0.0, 0.0, 0.0, 0.0, 0.0, 0.0, 0.0, 0.0, 0.0, 0.0, 0.0, 0.0, 0.0, 0.0, 0.0, 0.0, 0.0, 0.0, 0.0, 0.0, 0.0, 0.0, 0.0, 0.0, 0.0, 0.0, 0.0, 0.0, 0.0, 0.0, 0.0, 0.0, 0.0, 0.0, 0.0, 0.0, 0.0, 0.0, 0.0, 0.0, 0.0, 0.0, 0.0, 0.0, 0.0, 0.0, 0.0, 0.0, 0.0, 0.0, 0.0, 0.0, 0.0, 0.0, 0.0, 0.0, 0.0, 0.0, 0.0, 0.0, 0.0, 0.0, 0.0, 0.0, 0.0, 0.0, 0.0, 0.0, 0.0, 0.0, 0.0, 0.0, 0.0, 0.0, 0.0, 0.0, 0.0, 0.0, 0.0, 0.0, 0.0, 0.0, 0.0, 0.0, 0.0, 0.0, 0.0, 0.0, 0.0, 0.0, 0.0, 0.0, 0.0, 0.0, 0.0, 0.0, 0.0, 0.0, 0.0, 0.0, 0.0, 0.0, 0.0, 0.0, 0.0, 0.0, 0.0, 0.0, 0.0, 0.0, 0.0, 0.0, 0.0, 0.0, 0.0, 0.0, 0.0, 0.0, 0.0, 0.0, 0.0, 0.0, 0.0, 0.0, 0.0, 0.0, 0.0, 0.0, 0.0, 0.0, 0.0, 0.0, 0.0, 0.0, 0.0, 0.0, 0.0, 0.0, 0.0, 0.0, 0.0, 0.0, 0.0, 0.0, 0.0, 0.0, 0.0, 0.0, 0.0, 0.0, 0.0, 0.0, 0.0, 0.0, 0.0, 0.0, 0.0, 0.0, 0.0, 0.0, 0.0, 0.0, 0.0, 0.0, 0.0, 0.0, 0.0, 0.0, 0.0, 0.0, 0.0, 0.0, 0.0, 0.0, 0.0, 0.0, 0.0, 0.0, 0.0, 0.0, 0.0, 0.0, 0.0, 0.0, 0.0, 0.0, 0.0, 0.0, 0.0, 0.0, 0.0, 0.0, 0.0, 0.0, 0.0, 0.0, 0.0, 0.0, 0.0, 0.0, 0.0, 0.0, 0.0, 0.0, 0.0, 0.0, 0.0, 0.0, 0.0, 0.0, 0.0, 0.0, 0.0, 0.0, 0.0, 0.0, 0.0, 0.0, 0.0, 0.0, 0.0, 0.0, 0.0, 0.0, 0.0, 0.0, 0.0, 0.0, 0.0, 0.0, 0.0, 0.0, 0.0, 0.0, 0.0, 0.0, 0.0, 0.0, 0.0, 0.0, 0.0, 0.0, 0.0, 0.0, 0.0, 0.0, 0.0, 0.0, 0.0, 0.0, 0.0, 0.0, 0.0, 0.0, 0.0, 0.0, 0.0, 0.0, 0.0, 0.0, 0.0, 0.0, 0.0, 0.0, 0.0, 0.0, 0.0, 0.0, 0.0, 0.0, 0.0, 0.0, 0.0, 0.0, 0.0, 0.0, 0.0, 0.0, 0.0, 0.0, 0.0, 0.0, 0.0, 0.0, 0.0, 0.0, 0.0, 0.9084, 0.7398, 0.9084, 0.5964, 0.9222, 0.5964, 0.9222, 0.7398, 0.6251, 0.8508, 0.6251, 0.7074, 0.6352, 0.7074, 0.6352, 0.8508, 0.6352, 0.8508, 0.6352, 0.7074, 0.6491, 0.7074, 0.6491, 0.8508, 0.6491, 0.8508, 0.6491, 0.7074, 0.6629, 0.7074, 0.6629, 0.8508, 0.6629, 0.8508, 0.6629, 0.7074, 0.673, 0.7074, 0.673, 0.8508, 0.8945, 0.4269, 0.8945, 0.2835, 0.9084, 0.2835, 0.9084, 0.4269, 0.9084, 0.4269, 0.9084, 0.2835, 0.9222, 0.2835, 0.9222, 0.4269, 0.5512, 0.7074, 0.5512, 0.8508, 0.541, 0.8508, 0.541, 0.7074, 0.541, 0.7074, 0.541, 0.8508, 0.5272, 0.8508, 0.5272, 0.7074, 0.5272, 0.7074, 0.5272, 0.8508, 0.5134, 0.8508, 0.5134, 0.7074, 0.7086, 0.1701, 0.7209, 0.163, 0.7353, 0.163, 0.7476, 0.1701, 0.7548, 0.1825, 0.7548, 0.1968, 0.7476, 0.2092, 0.7353, 0.2164, 0.7209, 0.2164, 0.7086, 0.2092, 0.7014, 0.1968, 0.7014, 0.1825, 0.5134, 0.7074, 0.5134, 0.8508, 0.5033, 0.8508, 0.5033, 0.7074, 0.8945, 0.7398, 0.8945, 0.5964, 0.9084, 0.5964, 0.9084, 0.7398, 0.8017, 0.163, 0.8141, 0.1701, 0.8212, 0.1825, 0.8212, 0.1968, 0.8141, 0.2092, 0.8017, 0.2164, 0.7874, 0.2164, 0.775, 0.2092, 0.7678, 0.1968, 0.7678, 0.1825, 0.775, 0.1701, 0.7874, 0.163, 0.4901, 0.2295, 0.5052, 0.2335, 0.4901, 0.2376, 0.4901, 0.2376, 0.5052, 0.2335, 0.4941, 0.2445, 0.4941, 0.2445, 0.5052, 0.2335, 0.5011, 0.2486, 0.5011, 0.2486, 0.5052, 0.2335, 0.5092, 0.2486, 0.5092, 0.2486, 0.5052, 0.2335, 0.5162, 0.2445, 0.5162, 0.2445, 0.5052, 0.2335, 0.5202, 0.2376, 0.5202, 0.2376, 0.5052, 0.2335, 0.5202, 0.2295, 0.5202, 0.2295, 0.5052, 0.2335, 0.5162, 0.2225, 0.5162, 0.2225, 0.5052, 0.2335, 0.5092, 0.2185, 0.5092, 0.2185, 0.5052, 0.2335, 0.5011, 0.2185, 0.5011, 0.2185, 0.5052, 0.2335, 0.4941, 0.2225, 0.4941, 0.2225, 0.5052, 0.2335, 0.4901, 0.2295, 0.0, 0.0, 0.0, 0.0, 0.0, 0.0, 0.0, 0.0, 0.0, 0.0, 0.0, 0.0, 0.0, 0.0, 0.0, 0.0, 0.0, 0.0, 0.0, 0.0, 0.0, 0.0, 0.0, 0.0, 0.0, 0.0, 0.0, 0.0, 0.0, 0.0, 0.0, 0.0, 0.0, 0.0, 0.0, 0.0, 0.0, 0.0, 0.0, 0.0, 0.0, 0.0, 0.0, 0.0, 0.0, 0.0, 0.0, 0.0, 0.0, 0.0, 0.0, 0.0, 0.0, 0.0, 0.0, 0.0, 0.0, 0.0, 0.0, 0.0, 0.0, 0.0, 0.0, 0.0, 0.0, 0.0, 0.0, 0.0, 0.0, 0.0, 0.0, 0.0, 0.0, 0.0, 0.0, 0.0, 0.0, 0.0, 0.0, 0.0, 0.0, 0.0, 0.0, 0.0, 0.0, 0.0, 0.0, 0.0, 0.0, 0.0, 0.0, 0.0, 0.0, 0.0, 0.0, 0.0, 0.0, 0.0, 0.0, 0.0, 0.0, 0.0, 0.0, 0.0, 0.0, 0.0, 0.0, 0.0, 0.0, 0.0, 0.0, 0.0, 0.0, 0.0, 0.0, 0.0, 0.0, 0.0, 0.0, 0.0, 0.0, 0.0, 0.0, 0.0, 0.0, 0.0, 0.0, 0.0, 0.0, 0.0, 0.0, 0.0, 0.0, 0.0, 0.0, 0.0, 0.0, 0.0, 0.0, 0.0, 0.0, 0.0, 0.0, 0.0, 0.0, 0.0, 0.0, 0.0, 0.0, 0.0, 0.0, 0.0, 0.0, 0.0, 0.0, 0.0, 0.0, 0.0, 0.0, 0.0, 0.0, 0.0, 0.0, 0.0, 0.0, 0.0, 0.0, 0.0, 0.0, 0.0, 0.0, 0.0, 0.0, 0.0, 0.0, 0.0, 0.0, 0.0, 0.0, 0.0, 0.0, 0.0, 0.0, 0.0, 0.0, 0.0, 0.0, 0.0, 0.0, 0.0, 0.0, 0.0, 0.0, 0.0, 0.0, 0.0, 0.0, 0.0, 0.0, 0.0, 0.0, 0.0, 0.0, 0.0, 0.0, 0.0, 0.0, 0.0, 0.0, 0.0, 0.0, 0.0, 0.0, 0.0, 0.0, 0.0, 0.0, 0.0, 0.0, 0.0, 0.0, 0.0, 0.0, 0.0, 0.0, 0.0, 0.0, 0.0, 0.0, 0.0, 0.0, 0.0, 0.0, 0.0, 0.0, 0.0, 0.0, 0.0, 0.0, 0.0, 0.0, 0.0, 0.0, 0.0, 0.0, 0.0, 0.0, 0.0, 0.0, 0.0, 0.0, 0.0, 0.0, 0.0, 0.0, 0.0, 0.8696, 0.9863, 0.8696, 0.9184, 0.8764, 0.9184, 0.8764, 0.9863, 0.6208, 0.9318, 0.6208, 0.8638, 0.6258, 0.8638, 0.6258, 0.9318, 0.6258, 0.9318, 0.6258, 0.8638, 0.6326, 0.8638, 0.6326, 0.9318, 0.6326, 0.9318, 0.6326, 0.8638, 0.6394, 0.8638, 0.6394, 0.9318, 0.08315, 0.9318, 0.08315, 0.8638, 0.08812, 0.8638, 0.08812, 0.9318, 0.08812, 0.9318, 0.08812, 0.8638, 0.09491, 0.8638, 0.09491, 0.9318, 0.09491, 0.9318, 0.09491, 0.8638, 0.1017, 0.8638, 0.1017, 0.9318, 0.1017, 0.9318, 0.1017, 0.8638, 0.1067, 0.8638, 0.1067, 0.9318, 0.6078, 0.8638, 0.6078, 0.9318, 0.601, 0.9318, 0.601, 0.8638, 0.601, 0.8638, 0.601, 0.9318, 0.5942, 0.9318, 0.5942, 0.8638, 0.2678, 0.6405, 0.1875, 0.6613, 0.1075, 0.6392, 0.04925, 0.5801, 0.02839, 0.4998, 0.05049, 0.4198, 0.1096, 0.3615, 0.1899, 0.3407, 0.2699, 0.3628, 0.3282, 0.4219, 0.349, 0.5022, 0.3269, 0.5822, 0.5942, 0.8638, 0.5942, 0.9318, 0.5892, 0.9318, 0.5892, 0.8638, 0.8628, 0.9863, 0.8628, 0.9184, 0.8696, 0.9184, 0.8696, 0.9863, 0.7503, 0.2294, 0.7573, 0.2294, 0.7634, 0.2329, 0.7669, 0.239, 0.7669, 0.2461, 0.7634, 0.2521, 0.7573, 0.2557, 0.7503, 0.2557, 0.7442, 0.2521, 0.7407, 0.2461, 0.7407, 0.239, 0.7442, 0.2329, 0.8628, 0.9863, 0.8628, 0.9184, 0.8696, 0.9184, 0.8696, 0.9863, 0.601, 0.8638, 0.601, 0.9318, 0.5942, 0.9318, 0.5942, 0.8638, 0.6078, 0.8638, 0.6078, 0.9318, 0.601, 0.9318, 0.601, 0.8638, 0.1017, 0.9318, 0.1017, 0.8638, 0.1067, 0.8638, 0.1067, 0.9318, 0.09491, 0.9318, 0.09491, 0.8638, 0.1017, 0.8638, 0.1017, 0.9318, 0.08812, 0.9318, 0.08812, 0.8638, 0.09491, 0.8638, 0.09491, 0.9318, 0.08315, 0.9318, 0.08315, 0.8638, 0.08812, 0.8638, 0.08812, 0.9318, 0.6326, 0.9318, 0.6326, 0.8638, 0.6394, 0.8638, 0.6394, 0.9318, 0.6258, 0.9318, 0.6258, 0.8638, 0.6326, 0.8638, 0.6326, 0.9318, 0.6208, 0.9318, 0.6208, 0.8638, 0.6258, 0.8638, 0.6258, 0.9318, 0.2678, 0.3107, 0.1875, 0.3316, 0.1075, 0.3095, 0.04925, 0.2503, 0.02839, 0.17, 0.05049, 0.09003, 0.1096, 0.0318, 0.1899, 0.01095, 0.2699, 0.03305, 0.3282, 0.09218, 0.349, 0.1725, 0.3269, 0.2525, 0.8696, 0.9863, 0.8696, 0.9184, 0.8764, 0.9184, 0.8764, 0.9863, 0.5942, 0.8638, 0.5942, 0.9318, 0.5892, 0.9318, 0.5892, 0.8638, 0.7503, 0.2294, 0.7573, 0.2294, 0.7634, 0.2329, 0.7669, 0.239, 0.7669, 0.2461, 0.7634, 0.2521, 0.7573, 0.2557, 0.7503, 0.2557, 0.7442, 0.2521, 0.7407, 0.2461, 0.7407, 0.239, 0.7442, 0.2329, 0.3423, 0.9242, 0.3104, 0.9242, 0.3104, 0.8563, 0.3423, 0.8563, 0.5764, 0.2504, 0.5764, 0.2185, 0.6017, 0.2185, 0.6017, 0.2504, 0.3873, 0.9242, 0.3554, 0.9242, 0.3554, 0.8563, 0.3873, 0.8563, 0.5392, 0.7397, 0.7841, 0.7397, 0.7841, 0.8923, 0.5392, 0.8923, 0.0318, 0.9318, 0.006518, 0.9318, 0.006518, 0.8638, 0.0318, 0.8638, 0.07011, 0.9318, 0.04483, 0.9318, 0.04483, 0.8638, 0.07011, 0.8638, 0.0, 0.0, 0.0, 0.0, 0.0, 0.0, 0.0, 0.0, 0.0, 0.0, 0.0, 0.0, 0.0, 0.0, 0.0, 0.0, 0.0, 0.0, 0.0, 0.0, 0.0, 0.0, 0.0, 0.0, 0.0, 0.0, 0.0, 0.0, 0.0, 0.0, 0.0, 0.0, 0.0, 0.0, 0.0, 0.0, 0.0, 0.0, 0.0, 0.0, 0.0, 0.0, 0.0, 0.0, 0.0, 0.0, 0.0, 0.0, 0.0, 0.0, 0.0, 0.0, 0.0, 0.0, 0.0, 0.0, 0.0, 0.0, 0.0, 0.0, 0.0, 0.0, 0.0, 0.0, 0.0, 0.0, 0.0, 0.0, 0.0, 0.0, 0.0, 0.0, 0.0, 0.0, 0.0, 0.0, 0.0, 0.0, 0.0, 0.0, 0.0, 0.0, 0.0, 0.0, 0.0, 0.0, 0.0, 0.0, 0.0, 0.0, 0.0, 0.0, 0.0, 0.0, 0.0, 0.0, 0.0, 0.0, 0.0, 0.0, 0.0, 0.0, 0.0, 0.0, 0.0, 0.0, 0.0, 0.0, 0.0, 0.0, 0.0, 0.0, 0.0, 0.0, 0.0, 0.0, 0.0, 0.0, 0.0, 0.0, 0.0, 0.0, 0.0, 0.0, 0.0, 0.0, 0.0, 0.0, 0.0, 0.0, 0.0, 0.0, 0.0, 0.0, 0.0, 0.0, 0.0, 0.0, 0.0, 0.0, 0.0, 0.0, 0.0, 0.0, 0.0, 0.0, 0.0, 0.0, 0.0, 0.0, 0.0, 0.0, 0.0, 0.0, 0.0, 0.0, 0.0, 0.0, 0.0, 0.0, 0.0, 0.0, 0.0, 0.0, 0.0, 0.0, 0.0, 0.0, 0.0, 0.0, 0.0, 0.0, 0.0, 0.0, 0.0, 0.0, 0.0, 0.0, 0.0, 0.0, 0.0, 0.0, 0.0, 0.0, 0.0, 0.0, 0.0, 0.0, 0.0, 0.0, 0.0, 0.0, 0.0, 0.0, 0.0, 0.0, 0.0, 0.0, 0.0, 0.0, 0.0, 0.0, 0.0, 0.0, 0.0, 0.0, 0.0, 0.0, 0.0, 0.0, 0.0, 0.0, 0.0, 0.0, 0.0, 0.0, 0.0, 0.0, 0.0, 0.0, 0.0, 0.0, 0.0, 0.0, 0.0, 0.0, 0.0, 0.0, 0.0, 0.0, 0.0, 0.0, 0.0, 0.0, 0.0, 0.0, 0.0, 0.0, 0.0, 0.0, 0.0, 0.0, 0.0, 0.0, 0.0, 0.0, 0.0, 0.0, 0.0, 0.0, 0.0, 0.0, 0.0, 0.0, 0.0, 0.0, 0.0, 0.0, 0.0, 0.0, 0.0, 0.0, 0.0, 0.0, 0.0, 0.0, 0.0, 0.0, 0.0, 0.0, 0.0, 0.0, 0.0, 0.0, 0.0, 0.0, 0.0, 0.0, 0.0, 0.0, 0.0, 0.0, 0.0, 0.0, 0.0, 0.0, 0.0, 0.0, 0.0, 0.0, 0.0, 0.0, 0.0, 0.0, 0.0, 0.0, 0.0, 0.0, 0.0, 0.0, 0.0, 0.0, 0.0, 0.0, 0.0, 0.0, 0.0, 0.0, 0.0, 0.0, 0.0, 0.0, 0.0, 0.0, 0.0, 0.0, 0.0, 0.0, 0.0, 0.0, 0.0, 0.0, 0.0, 0.0, 0.0, 0.0, 0.0, 0.0, 0.0, 0.0, 0.0, 0.0, 0.0, 0.0, 0.0, 0.0, 0.0, 0.0, 0.0, 0.0, 0.0, 0.0, 0.0, 0.0, 0.0, 0.0, 0.0, 0.0, 0.0, 0.0, 0.0, 0.0, 0.0, 0.0, 0.0, 0.0, 0.0, 0.0, 0.0, 0.0, 0.0, 0.0, 0.0, 0.0, 0.0, 0.0, 0.0, 0.0])
me_cube.materials.append(mat_mainbody)
me_cube.materials.append(mat_dials)
me_cube.materials.append(mat_lights)
me_cube.update()
me_cube_002 = bpy.data.meshes.new('Cube.002')
me_cube_002.from_pydata([(-0.3, -0.5, 0.0), (-0.3, -0.5, 1.15), (-0.3, 0.5, 0.0), (-0.3, 0.5, 1.15), (0.3, -0.5, 0.0), (0.3, -0.5, 1.15), (0.3, 0.5, 0.0), (0.3, 0.5, 1.15), (-0.3, 0.4, 0.0), (-0.3, 0.2, 0.0), (-0.3, -0.2, 0.0), (-0.3, -0.4, 0.0), (-0.3, -0.4, 1.15), (-0.3, -0.2, 1.15), (-0.3, 0.2, 1.15), (-0.3, 0.4, 1.15), (0.3, -0.4, 0.0), (0.3, -0.2, 0.0), (0.3, 0.2, 0.0), (0.3, 0.4, 0.0), (0.3, 0.4, 1.15), (0.3, 0.2, 1.15), (0.3, -0.2, 1.15), (0.3, -0.4, 1.15), (0.1, 0.5, 0.0), (-0.1, 0.5, 0.0), (-0.1, 0.5, 1.15), (0.1, 0.5, 1.15), (-0.1, -0.5, 0.0), (0.1, -0.5, 0.0), (0.1, -0.5, 1.15), (-0.1, -0.5, 1.15), (-0.1, 0.4, 1.15), (0.1, 0.4, 1.15), (-0.1, 0.2, 1.15), (0.1, 0.2, 1.15), (-0.1, -0.2, 1.15), (0.1, -0.2, 1.15), (-0.1, -0.4, 1.15), (0.1, -0.4, 1.15), (0.1, 0.4, 0.0), (-0.1, 0.4, 0.0), (0.1, 0.2, 0.0), (-0.1, 0.2, 0.0), (0.1, -0.2, 0.0), (-0.1, -0.2, 0.0), (0.1, -0.4, 0.0), (-0.1, -0.4, 0.0), (-0.3, -0.4, 1.83), (-0.3, -0.2, 1.83), (-0.3, 0.2, 1.83), (-0.3, 0.4, 1.83), (0.3, 0.4, 1.83), (0.3, 0.2, 1.83), (0.3, -0.2, 1.83), (0.3, -0.4, 1.83), (0.1, 0.4, 1.83), (0.1, 0.2, 1.83), (0.1, -0.2, 1.83), (0.1, -0.4, 1.83), (-0.1, 0.4, 1.83), (-0.1, 0.2, 1.83), (-0.1, -0.2, 1.83), (-0.1, -0.4, 1.83)], [], [(8, 15, 3, 2), (24, 27, 7, 6), (16, 23, 5, 4), (28, 31, 1, 0), (46, 16, 4, 29), (38, 12, 1, 31), (26, 3, 15, 32), (37, 39, 59, 58), (34, 14, 13, 36), (39, 23, 55, 59), (24, 6, 19, 40), (40, 19, 18, 42), (42, 18, 17, 44), (44, 17, 16, 46), (6, 7, 20, 19), (19, 20, 21, 18), (18, 21, 22, 17), (17, 22, 23, 16), (0, 1, 12, 11), (11, 12, 13, 10), (10, 13, 14, 9), (9, 14, 15, 8), (10, 45, 47, 11), (45, 44, 46, 47), (9, 43, 45, 10), (43, 42, 44, 45), (8, 41, 43, 9), (41, 40, 42, 43), (2, 25, 41, 8), (25, 24, 40, 41), (22, 37, 58, 54), (37, 36, 38, 39), (21, 35, 37, 22), (35, 34, 36, 37), (32, 15, 51, 60), (33, 32, 34, 35), (7, 27, 33, 20), (27, 26, 32, 33), (23, 39, 30, 5), (39, 38, 31, 30), (11, 47, 28, 0), (47, 46, 29, 28), (4, 5, 30, 29), (29, 30, 31, 28), (2, 3, 26, 25), (25, 26, 27, 24), (60, 51, 50, 61), (62, 49, 48, 63), (54, 58, 59, 55), (52, 56, 57, 53), (13, 12, 48, 49), (14, 34, 61, 50), (21, 20, 52, 53), (38, 36, 62, 63), (15, 14, 50, 51), (36, 13, 49, 62), (23, 22, 54, 55), (20, 33, 56, 52), (33, 35, 57, 56), (12, 38, 63, 48), (35, 21, 53, 57), (34, 32, 60, 61)])
_uv = me_cube_002.uv_layers.new(name='UVMap')
_uv.uv.foreach_set('vector', [0.375, 0.2, 0.625, 0.2, 0.625, 0.25, 0.375, 0.25, 0.375, 0.4167, 0.625, 0.4167, 0.625, 0.5, 0.375, 0.5, 0.375, 0.7, 0.625, 0.7, 0.625, 0.75, 0.375, 0.75, 0.375, 0.9167, 0.625, 0.9167, 0.625, 1.0, 0.375, 1.0, 0.2917, 0.7, 0.375, 0.7, 0.375, 0.75, 0.2917, 0.75, 0.7917, 0.7, 0.875, 0.7, 0.875, 0.75, 0.7917, 0.75, 0.7917, 0.5, 0.875, 0.5, 0.875, 0.55, 0.7917, 0.55, 0.7083, 0.65, 0.7083, 0.7, 0.7083, 0.7, 0.7083, 0.65, 0.7917, 0.6, 0.875, 0.6, 0.875, 0.65, 0.7917, 0.65, 0.7083, 0.7, 0.625, 0.7, 0.625, 0.7, 0.7083, 0.7, 0.2917, 0.5, 0.375, 0.5, 0.375, 0.55, 0.2917, 0.55, 0.2917, 0.55, 0.375, 0.55, 0.375, 0.6, 0.2917, 0.6, 0.2917, 0.6, 0.375, 0.6, 0.375, 0.65, 0.2917, 0.65, 0.2917, 0.65, 0.375, 0.65, 0.375, 0.7, 0.2917, 0.7, 0.375, 0.5, 0.625, 0.5, 0.625, 0.55, 0.375, 0.55, 0.375, 0.55, 0.625, 0.55, 0.625, 0.6, 0.375, 0.6, 0.375, 0.6, 0.625, 0.6, 0.625, 0.65, 0.375, 0.65, 0.375, 0.65, 0.625, 0.65, 0.625, 0.7, 0.375, 0.7, 0.375, 0.0, 0.625, 0.0, 0.625, 0.05, 0.375, 0.05, 0.375, 0.05, 0.625, 0.05, 0.625, 0.1, 0.375, 0.1, 0.375, 0.1, 0.625, 0.1, 0.625, 0.15, 0.375, 0.15, 0.375, 0.15, 0.625, 0.15, 0.625, 0.2, 0.375, 0.2, 0.125, 0.65, 0.2083, 0.65, 0.2083, 0.7, 0.125, 0.7, 0.2083, 0.65, 0.2917, 0.65, 0.2917, 0.7, 0.2083, 0.7, 0.125, 0.6, 0.2083, 0.6, 0.2083, 0.65, 0.125, 0.65, 0.2083, 0.6, 0.2917, 0.6, 0.2917, 0.65, 0.2083, 0.65, 0.125, 0.55, 0.2083, 0.55, 0.2083, 0.6, 0.125, 0.6, 0.2083, 0.55, 0.2917, 0.55, 0.2917, 0.6, 0.2083, 0.6, 0.125, 0.5, 0.2083, 0.5, 0.2083, 0.55, 0.125, 0.55, 0.2083, 0.5, 0.2917, 0.5, 0.2917, 0.55, 0.2083, 0.55, 0.625, 0.65, 0.7083, 0.65, 0.7083, 0.65, 0.625, 0.65, 0.7083, 0.65, 0.7917, 0.65, 0.7917, 0.7, 0.7083, 0.7, 0.625, 0.6, 0.7083, 0.6, 0.7083, 0.65, 0.625, 0.65, 0.7083, 0.6, 0.7917, 0.6, 0.7917, 0.65, 0.7083, 0.65, 0.7917, 0.55, 0.875, 0.55, 0.875, 0.55, 0.7917, 0.55, 0.7083, 0.55, 0.7917, 0.55, 0.7917, 0.6, 0.7083, 0.6, 0.625, 0.5, 0.7083, 0.5, 0.7083, 0.55, 0.625, 0.55, 0.7083, 0.5, 0.7917, 0.5, 0.7917, 0.55, 0.7083, 0.55, 0.625, 0.7, 0.7083, 0.7, 0.7083, 0.75, 0.625, 0.75, 0.7083, 0.7, 0.7917, 0.7, 0.7917, 0.75, 0.7083, 0.75, 0.125, 0.7, 0.2083, 0.7, 0.2083, 0.75, 0.125, 0.75, 0.2083, 0.7, 0.2917, 0.7, 0.2917, 0.75, 0.2083, 0.75, 0.375, 0.75, 0.625, 0.75, 0.625, 0.8333, 0.375, 0.8333, 0.375, 0.8333, 0.625, 0.8333, 0.625, 0.9167, 0.375, 0.9167, 0.375, 0.25, 0.625, 0.25, 0.625, 0.3333, 0.375, 0.3333, 0.375, 0.3333, 0.625, 0.3333, 0.625, 0.4167, 0.375, 0.4167, 0.7917, 0.55, 0.875, 0.55, 0.875, 0.6, 0.7917, 0.6, 0.7917, 0.65, 0.875, 0.65, 0.875, 0.7, 0.7917, 0.7, 0.625, 0.65, 0.7083, 0.65, 0.7083, 0.7, 0.625, 0.7, 0.625, 0.55, 0.7083, 0.55, 0.7083, 0.6, 0.625, 0.6, 0.625, 0.1, 0.625, 0.05, 0.625, 0.05, 0.625, 0.1, 0.875, 0.6, 0.7917, 0.6, 0.7917, 0.6, 0.875, 0.6, 0.625, 0.6, 0.625, 0.55, 0.625, 0.55, 0.625, 0.6, 0.7917, 0.7, 0.7917, 0.65, 0.7917, 0.65, 0.7917, 0.7, 0.625, 0.2, 0.625, 0.15, 0.625, 0.15, 0.625, 0.2, 0.7917, 0.65, 0.875, 0.65, 0.875, 0.65, 0.7917, 0.65, 0.625, 0.7, 0.625, 0.65, 0.625, 0.65, 0.625, 0.7, 0.625, 0.55, 0.7083, 0.55, 0.7083, 0.55, 0.625, 0.55, 0.7083, 0.55, 0.7083, 0.6, 0.7083, 0.6, 0.7083, 0.55, 0.875, 0.7, 0.7917, 0.7, 0.7917, 0.7, 0.875, 0.7, 0.7083, 0.6, 0.625, 0.6, 0.625, 0.6, 0.7083, 0.6, 0.7917, 0.6, 0.7917, 0.55, 0.7917, 0.55, 0.7917, 0.6])
me_cube_002.update()

# ---- objects
ob_industrialmachine002 = bpy.data.objects.new('IndustrialMachine002', me_cube)
ob_industrialmachine002_colonly = bpy.data.objects.new('IndustrialMachine002-colonly', me_cube_002)

# ---- transforms, parenting, visibility, modifiers, constraints
ob_industrialmachine002.location = (0.0, 0.0, 0.0)
ob_industrialmachine002_colonly.parent = ob_industrialmachine002
ob_industrialmachine002_colonly.location = (0.0, 0.0, 0.0)
ob_industrialmachine002_colonly.display_type = 'WIRE'

# ---- collection membership
scene.collection.objects.link(ob_industrialmachine002)
scene.collection.objects.link(ob_industrialmachine002_colonly)

# ---- scene / render settings (as saved in the file)
scene.frame_start = 1; scene.frame_end = 250; scene.frame_set(1)
scene.render.engine = 'CYCLES'
scene.cycles.sampling_pattern = 'TABULATED_SOBOL'
scene.cycles.bake_type = 'AO'
scene.eevee.ray_tracing_options.trace_max_roughness = 0.0
scene.view_settings.view_transform = 'Filmic'
bpy.context.view_layer.update()

# ---- added for rendering (the .blend has no active camera and no usable light): camera, sun
cam_auto = bpy.data.cameras.new('AutoCamera')
cam_auto.lens = 50.0
cam_auto.sensor_width = 36.0
cam_auto.clip_end = 1000.0
ob_auto_camera = bpy.data.objects.new('AutoCamera', cam_auto)
scene.collection.objects.link(ob_auto_camera)
ob_auto_camera.location = (2.04885, -2.47267, 2.55408)
ob_auto_camera.rotation_euler = (1.09748, -7.21219e-08, 0.694738)
scene.camera = ob_auto_camera
light_auto_sun = bpy.data.lights.new('AutoSun', 'SUN')
light_auto_sun.energy = 3.0
light_auto_sun.angle = 0.0523599
ob_auto_sun = bpy.data.objects.new('AutoSun', light_auto_sun)
scene.collection.objects.link(ob_auto_sun)
ob_auto_sun.rotation_euler = (0.872665, 0.174533, 0.523599)
bpy.context.view_layer.update()
